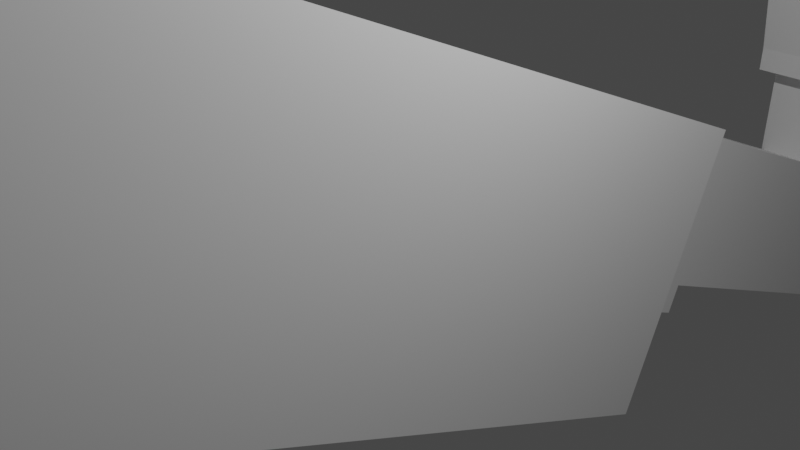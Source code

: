 # Source: ProjAustin.blend  (saved by Blender 2.93.20; exported with 4.5.12 LTS)
import bpy
from mathutils import Matrix  # noqa: F401  (used for matrix-valued properties, if any)

bpy.ops.wm.read_factory_settings(use_empty=True)
scene = bpy.context.scene
scene.name = 'Scene'

# ---- collections
col_collection = bpy.data.collections.new('Collection'); scene.collection.children.link(col_collection)

# ---- materials (node trees are filled in below, after node groups)
mat_material = bpy.data.materials.new('Material')
mat_material.alpha_threshold = 0.0
mat_material.use_transparent_shadow = False
mat_material.line_color = (0.0, 0.0, 0.0, 1.0)

# ---- material node trees
mat_material.use_nodes = True; mat_material.node_tree.nodes.clear()
_N = mat_material.node_tree.nodes; _L = mat_material.node_tree.links
n0 = _N.new('ShaderNodeOutputMaterial'); n0.name = 'Material Output'; n0.location = (300, 300)
n1 = _N.new('ShaderNodeBsdfPrincipled'); n1.name = 'Principled BSDF'; n1.location = (10, 300)
n1.distribution = 'GGX'
n1.subsurface_method = 'BURLEY'
n1.inputs[2].default_value = 0.4
n1.inputs[3].default_value = 1.45
n1.inputs[27].default_value = (0.0, 0.0, 0.0, 1.0)
n1.inputs[28].default_value = 1.0
_L.new(n1.outputs[0], n0.inputs[0])
n0.is_active_output = True

# ---- world
world_world = bpy.data.worlds.new('World'); scene.world = world_world
world_world.use_nodes = True; world_world.node_tree.nodes.clear()
_N = world_world.node_tree.nodes; _L = world_world.node_tree.links
n0 = _N.new('ShaderNodeOutputWorld'); n0.name = 'World Output'; n0.location = (300, 300)
n1 = _N.new('ShaderNodeBackground'); n1.name = 'Background'; n1.location = (10, 300)
n1.inputs[0].default_value = (0.05088, 0.05088, 0.05088, 1.0)
_L.new(n1.outputs[0], n0.inputs[0])
n0.is_active_output = True
world_world.color = (0.05088, 0.05088, 0.05088)
world_world.use_sun_shadow = False
world_world.sun_shadow_jitter_overblur = 0.0

# ---- cameras
cam_camera = bpy.data.cameras.new('Camera')
cam_camera.clip_end = 100.0
cam_camera.ortho_scale = 7.314

# ---- lights
light_light = bpy.data.lights.new('Light', 'POINT')
light_light.transmission_factor = 0.0
light_light.energy = 1000.0
light_light.shadow_soft_size = 0.1
light_light.shadow_maximum_resolution = 0.006
light_light.use_absolute_resolution = True

# ---- meshes
me_cube = bpy.data.meshes.new('Cube')
me_cube.from_pydata([(1.0, 1.0, 1.0), (1.0, 1.0, -1.0), (1.0, -1.0, 1.0), (1.0, -1.0, -1.0), (-1.0, 1.0, 1.0), (-1.0, 1.0, -1.0), (-1.0, -1.0, 1.0), (-1.0, -1.0, -1.0), (0.5337, 0.9926, -0.1643), (-0.5627, 0.9926, -0.1643), (0.5337, 0.9926, 0.9321), (-0.5627, 0.9926, 0.9321), (0.5337, 1.346, -0.1643), (-0.5627, 1.346, -0.1643), (0.5337, 1.346, 0.9321), (-0.5627, 1.346, 0.9321), (0.5337, 2.484, -0.1643), (-0.5627, 2.484, -0.1643), (0.5337, 2.484, 0.9321), (-0.5627, 2.484, 0.9321), (-1.0, -1.588, -1.0), (-1.0, -1.588, 1.0), (1.0, -1.588, 1.0), (1.0, -1.588, -1.0), (0.5337, 0.9926, -0.3772), (-0.5627, 0.9926, -0.3772), (0.5337, 1.346, -0.3772), (-0.5627, 1.346, -0.3772), (0.5337, 2.575, -0.1317), (-0.5627, 2.575, -0.1317), (0.5337, 2.392, 0.8994), (-0.5627, 2.392, 0.8994), (0.5337, 3.147, 0.2889), (-0.5627, 3.147, 0.2889), (0.5337, 2.964, 1.32), (-0.5627, 2.964, 1.32), (0.5337, 6.753, 2.94), (-0.5627, 6.753, 2.94), (0.5337, 6.57, 3.972), (-0.5627, 6.57, 3.972), (-0.5627, 2.262, 1.633), (0.5337, 2.262, 1.633), (-0.5627, 2.834, 2.054), (0.5337, 2.834, 2.054), (-0.5891, 6.443, 4.671), (0.5072, 6.448, 4.665), (-0.5627, 3.046, 1.124), (-0.5627, 3.171, 0.4153), (-0.5627, 5.525, 2.947), (-0.5627, 5.651, 2.238), (-0.9704, 3.046, 1.124), (-0.9704, 3.171, 0.4153), (-0.9704, 5.525, 2.947), (-0.9704, 5.651, 2.238), (0.5337, 3.074, 1.185), (0.5337, 3.207, 0.4327), (0.5337, 5.705, 3.12), (0.5337, 5.839, 2.368), (0.949, 3.074, 1.185), (0.949, 3.207, 0.4327), (0.949, 5.705, 3.12), (0.949, 5.839, 2.368), (0.3544, 6.723, 3.109), (-0.3835, 6.723, 3.109), (0.3544, 6.6, 3.803), (-0.3835, 6.6, 3.803), (0.3544, 7.519, 3.694), (-0.3835, 7.519, 3.694), (0.3544, 7.396, 4.388), (-0.3835, 7.396, 4.388), (0.3667, 6.55, 4.083), (0.3667, 6.459, 4.593), (-0.3957, 6.55, 4.083), (-0.3957, 6.459, 4.593), (0.4816, 7.667, 4.817), (0.4816, 7.549, 5.481), (-0.5107, 7.667, 4.817), (-0.5107, 7.549, 5.481), (0.4816, 7.833, 4.94), (0.4816, 7.715, 5.604), (-0.5107, 7.833, 4.94), (-0.5107, 7.715, 5.604), (0.4507, 7.829, 4.961), (0.4507, 7.719, 5.583), (-0.4797, 7.829, 4.961), (-0.4797, 7.719, 5.583), (0.3544, 7.593, 3.796), (-0.3835, 7.593, 3.796), (0.3544, 7.322, 4.286), (-0.3835, 7.322, 4.286), (0.3544, 8.072, 4.892), (-0.3835, 8.072, 4.892), (0.3544, 7.801, 5.383), (-0.3835, 7.801, 5.383), (0.4507, 8.713, 5.61), (0.4507, 8.602, 6.233), (-0.4797, 8.713, 5.61), (-0.4797, 8.602, 6.233), (0.3544, 8.25, 5.3), (-0.3835, 8.25, 5.3), (0.3544, 7.979, 5.79), (-0.3835, 7.979, 5.79), (0.4507, 9.093, 5.89), (0.4507, 8.983, 6.513), (-0.4797, 9.093, 5.89), (-0.4797, 8.983, 6.513), (0.2735, 9.09, 5.926), (0.2735, 9.021, 6.311), (-0.3025, 9.09, 5.926), (-0.3025, 9.021, 6.311), (0.2735, 9.185, 5.996), (0.2735, 9.117, 6.382), (-0.3025, 9.185, 5.996), (-0.3025, 9.117, 6.382), (0.1138, 9.186, 6.009), (0.1138, 9.156, 6.18), (-0.1428, 9.186, 6.009), (-0.1428, 9.156, 6.18), (-0.2601, 8.843, 5.712), (0.2311, 8.843, 5.712), (-0.2601, 9.044, 5.86), (0.2311, 9.044, 5.86), (-0.2601, 8.93, 5.221), (0.2311, 8.93, 5.221), (-0.2601, 9.131, 5.369), (0.2311, 9.131, 5.369), (-0.4797, 8.753, 5.399), (0.4507, 8.753, 5.399), (-0.2601, 8.883, 5.5), (0.2311, 8.883, 5.5), (-0.4797, 8.749, 5.613), (0.4507, 8.749, 5.613), (-0.4797, 8.716, 5.396), (0.4507, 8.716, 5.396), (-0.4797, 8.552, 5.735), (0.4507, 8.552, 5.735), (-0.4797, 8.519, 5.519), (0.4507, 8.519, 5.519), (-0.7109, 2.185, 1.576), (0.6819, 2.185, 1.576), (-0.7109, 2.911, 2.111), (0.6819, 2.911, 2.111), (-0.7109, 2.144, 1.803), (0.6819, 2.144, 1.803), (-0.7109, 2.871, 2.338), (0.6819, 2.871, 2.338), (-0.7109, 2.168, 1.697), (0.6819, 2.168, 1.697), (-0.7109, 2.847, 2.444), (0.6819, 2.847, 2.444), (-0.7109, 1.612, 3.79), (0.6819, 1.612, 3.79), (-0.7109, 2.292, 4.538), (0.6819, 2.292, 4.538), (-0.9489, 1.441, 3.868), (0.9198, 1.441, 3.868), (-0.9489, 2.353, 4.871), (0.9198, 2.353, 4.871), (-0.9489, 1.351, 4.208), (0.9198, 1.351, 4.208), (-0.9489, 2.263, 5.211), (0.9198, 2.263, 5.211), (-0.9489, 2.377, 4.909), (0.9198, 2.377, 4.909), (-0.9489, 2.239, 5.173), (0.9198, 2.239, 5.173), (-0.9489, 2.495, 5.164), (0.9198, 2.495, 5.164), (-0.9489, 2.357, 5.428), (0.9198, 2.357, 5.428), (0.5337, 4.767, 2.646), (-0.5627, 4.767, 2.646), (0.5337, 4.95, 1.615), (-0.5627, 4.95, 1.615), (0.5337, 4.637, 3.379), (-0.5627, 4.637, 3.379), (-0.5627, 4.285, 2.036), (-0.5627, 4.411, 1.327), (-0.9704, 4.285, 2.036), (-0.9704, 4.411, 1.327), (0.5337, 4.39, 2.153), (0.5337, 4.523, 1.4), (0.949, 4.39, 2.153), (0.949, 4.523, 1.4), (-0.1713, 3.397, 2.468), (-0.1753, 3.56, 2.588), (0.4341, 3.626, 2.636), (0.3115, 3.446, 2.504), (0.03965, 3.383, 2.458), (-0.1774, 3.355, 2.673), (-0.1816, 3.519, 2.789), (0.4277, 3.586, 2.834), (0.3053, 3.404, 2.706), (0.03357, 3.341, 2.663), (-0.1772, 3.351, 2.7), (-0.1819, 3.522, 2.764), (0.4273, 3.592, 2.788), (0.3054, 3.403, 2.718), (0.03384, 3.337, 2.694), (-0.1757, 3.336, 2.874), (-0.1804, 3.507, 2.938), (0.4287, 3.576, 2.962), (0.3069, 3.387, 2.892), (0.0353, 3.321, 2.868), (-0.175, 3.327, 2.965), (-0.1796, 3.498, 3.029), (0.4295, 3.568, 3.053), (0.3077, 3.379, 2.982), (0.03606, 3.313, 2.959), (-0.1749, 3.326, 2.979), (-0.1797, 3.499, 3.016), (0.4293, 3.569, 3.029), (0.3077, 3.379, 2.988), (0.03619, 3.312, 2.975), (-0.1735, 3.318, 3.149), (-0.1783, 3.49, 3.187), (0.4307, 3.56, 3.2), (0.3091, 3.37, 3.159), (0.03758, 3.303, 3.145), (-0.1733, 3.317, 3.165), (-0.1785, 3.491, 3.172), (0.4305, 3.561, 3.173), (0.3092, 3.369, 3.166), (0.03773, 3.303, 3.164), (-0.1722, 3.316, 3.307), (-0.1773, 3.489, 3.315), (0.4316, 3.56, 3.315), (0.3103, 3.368, 3.308), (0.03885, 3.301, 3.306), (-0.1721, 3.316, 3.319), (-0.1774, 3.489, 3.304), (0.4315, 3.56, 3.296), (0.3103, 3.368, 3.313), (0.03895, 3.301, 3.319), (-0.1712, 3.318, 3.438), (-0.1765, 3.492, 3.423), (0.4324, 3.562, 3.415), (0.3112, 3.371, 3.432), (0.03986, 3.304, 3.438), (-0.171, 3.319, 3.462), (-0.1767, 3.491, 3.401), (0.4321, 3.56, 3.374), (0.3113, 3.371, 3.442), (0.04007, 3.305, 3.466), (-0.1697, 3.335, 3.643), (-0.1754, 3.506, 3.582), (0.4334, 3.576, 3.555), (0.3126, 3.387, 3.623), (0.04137, 3.321, 3.647), (-0.1696, 3.338, 3.665), (-0.1755, 3.504, 3.562), (0.4331, 3.571, 3.518), (0.3127, 3.388, 3.632), (0.04155, 3.324, 3.673), (-0.1684, 3.364, 3.844), (-0.1743, 3.531, 3.741), (0.4343, 3.598, 3.698), (0.3139, 3.415, 3.812), (0.04276, 3.351, 3.852), (-0.1378, 3.407, 4.049), (-0.144, 3.565, 3.903), (0.4341, 3.591, 3.66), (0.3139, 3.416, 3.821), (0.04293, 3.355, 3.878), (-0.1367, 3.448, 4.231), (-0.1429, 3.606, 4.086), (0.4352, 3.632, 3.843), (0.3151, 3.457, 4.004), (0.04407, 3.396, 4.061), (-0.1669, 3.415, 4.073), (-0.1734, 3.562, 3.882), (0.435, 3.621, 3.803), (0.3151, 3.46, 4.014), (0.04423, 3.403, 4.088), (-0.1261, 3.427, 4.057), (-0.1316, 3.551, 3.896), (0.3805, 3.601, 3.83), (0.2796, 3.465, 4.007), (0.05161, 3.417, 4.07), (-0.1247, 3.51, 4.318), (-0.1301, 3.633, 4.158), (0.382, 3.683, 4.092), (0.2811, 3.547, 4.269), (0.05308, 3.499, 4.331), (-0.1021, 3.18, 2.309), (-0.3131, 3.194, 2.319), (-0.1079, 3.138, 2.52), (-0.3189, 3.151, 2.531), (-0.0522, 3.208, 2.646), (-0.2632, 3.222, 2.652), (-0.05073, 3.192, 2.82), (-0.2618, 3.206, 2.826), (0.03282, 3.348, 2.573), (-0.1782, 3.362, 2.579), (-0.05322, 3.219, 2.525), (-0.2642, 3.233, 2.531), (-0.04919, 3.532, 4.289), (-0.05275, 3.613, 4.184), (0.2812, 3.645, 4.141), (0.2154, 3.556, 4.257), (0.06671, 3.526, 4.297), (-0.04858, 3.567, 4.399), (-0.05213, 3.647, 4.294), (0.2818, 3.68, 4.251), (0.216, 3.591, 4.366), (0.06733, 3.56, 4.407), (-0.01236, 3.577, 4.384), (-0.015, 3.637, 4.307), (0.2334, 3.661, 4.274), (0.1845, 3.595, 4.36), (0.07387, 3.572, 4.391), (-0.01151, 3.624, 4.534), (-0.01416, 3.684, 4.456), (0.2343, 3.708, 4.424), (0.1853, 3.643, 4.51), (0.07472, 3.619, 4.54), (-0.7109, 3.162, 2.295), (0.6819, 3.162, 2.295), (-0.7109, 3.121, 2.522), (0.6819, 3.121, 2.522), (-0.647, 2.882, 2.346), (0.618, 2.882, 2.346), (-0.647, 3.11, 2.513), (0.618, 3.11, 2.513), (-0.3879, 2.929, 2.38), (0.3589, 2.929, 2.38), (-0.3879, 3.063, 2.479), (0.3589, 3.063, 2.479), (-0.3879, 2.636, 4.033), (0.3589, 2.636, 4.033), (-0.3879, 2.77, 4.131), (0.3589, 2.77, 4.131), (-0.3879, 2.782, 3.206), (-0.3879, 2.917, 3.305), (0.3589, 2.782, 3.206), (0.3589, 2.917, 3.305), (-0.3879, 2.709, 3.62), (0.3589, 2.709, 3.62), (0.3589, 2.843, 3.718), (-0.3879, 2.843, 3.718), (-0.3879, 2.672, 3.826), (0.3589, 2.672, 3.826), (0.3589, 2.807, 3.925), (-0.3879, 2.807, 3.925), (-0.3879, 2.597, 4.251), (0.3589, 2.597, 4.251), (-0.3879, 2.731, 4.35), (0.3589, 2.731, 4.35), (-0.3879, 4.066, 5.085), (0.3589, 4.066, 5.085), (-0.3879, 4.028, 5.304), (0.3589, 4.028, 5.304), (0.5337, 5.668, 3.309), (0.5337, 5.851, 2.278), (0.5389, 5.539, 4.047), (0.5337, 5.048, 2.637), (0.5337, 5.181, 1.884), (0.949, 5.048, 2.637), (0.949, 5.181, 1.884), (-0.5627, 5.668, 3.309), (-0.5627, 5.851, 2.278), (-0.5574, 5.534, 4.053), (-0.5627, 4.905, 2.492), (-0.5627, 5.031, 1.783), (-0.9704, 4.905, 2.492), (-0.9704, 5.031, 1.783), (-0.5627, 5.218, 2.977), (-0.5627, 5.401, 1.946), (-0.5415, 5.08, 3.743), (-0.5627, 4.595, 2.264), (-0.5627, 4.721, 1.555), (-0.9704, 4.595, 2.264), (-0.9704, 4.721, 1.555), (0.5337, 5.218, 2.977), (0.5337, 5.401, 1.946), (0.5548, 5.085, 3.738), (0.5337, 4.719, 2.395), (0.5337, 4.852, 1.642), (0.949, 4.719, 2.395), (0.949, 4.852, 1.642), (-0.5627, 4.89, 4.824), (-0.5627, 4.439, 4.492), (0.5337, 4.439, 4.492), (0.5337, 4.89, 4.824), (-0.3879, 4.316, 5.268), (0.3589, 4.316, 5.268), (-0.3879, 4.277, 5.487), (0.3589, 4.277, 5.487), (-0.3879, 4.386, 5.32), (0.3589, 4.386, 5.32), (-0.3879, 4.348, 5.539), (0.3589, 4.348, 5.539), (-0.3879, 4.464, 4.432), (0.3589, 4.464, 4.432), (-0.3879, 4.535, 4.484), (0.3589, 4.535, 4.484), (-1.343, 3.046, 1.124), (-1.343, 3.171, 0.4153), (-1.343, 4.285, 2.036), (-1.343, 4.411, 1.327), (-1.172, 4.595, 2.264), (-1.172, 4.285, 2.036), (-1.172, 4.721, 1.555), (-1.172, 4.411, 1.327), (-1.057, 4.905, 2.492), (-1.057, 5.031, 1.783), (-1.057, 4.595, 2.264), (-1.057, 4.721, 1.555), (1.148, 5.705, 3.12), (1.148, 5.839, 2.368), (1.148, 5.048, 2.637), (1.148, 5.181, 1.884), (1.1, 4.719, 2.395), (1.1, 5.048, 2.637), (1.1, 4.852, 1.642), (1.1, 5.181, 1.884), (1.002, 4.523, 1.4), (1.002, 4.39, 2.153), (1.002, 4.719, 2.395), (1.002, 4.852, 1.642), (-0.6938, 6.57, 3.972), (-0.6938, 6.753, 2.94), (-0.6938, 5.525, 2.947), (-0.6938, 5.651, 2.238), (-0.6688, 4.767, 2.646), (-0.6688, 2.964, 1.32), (-0.6688, 4.637, 3.379), (-0.6688, 2.834, 2.054), (-0.6027, 2.964, 1.32), (-0.6027, 2.392, 0.8994), (-0.6027, 2.834, 2.054), (-0.6027, 2.262, 1.633), (-0.6251, 5.218, 2.977), (-0.6251, 4.767, 2.646), (-0.6251, 5.087, 3.711), (-0.6251, 4.637, 3.379), (-1.002, 5.525, 2.947), (-1.002, 5.651, 2.238), (-1.002, 4.905, 2.492), (-1.002, 5.031, 1.783), (-0.6373, 6.44, 4.705), (-0.6373, 6.57, 3.972), (-0.6373, 5.668, 3.309), (-0.6373, 5.538, 4.042), (-0.5962, 5.668, 3.309), (-0.5962, 5.538, 4.042), (-0.5962, 5.218, 2.977), (-0.5962, 5.087, 3.711), (0.6111, 6.57, 3.972), (0.6111, 6.44, 4.705), (0.6111, 5.668, 3.309), (0.6111, 5.538, 4.042), (0.5704, 5.218, 2.977), (0.5704, 5.668, 3.309), (0.5704, 5.087, 3.711), (0.5704, 5.538, 4.042), (0.6494, 4.767, 2.646), (0.6494, 4.637, 3.379), (0.6494, 5.218, 2.977), (0.6494, 5.087, 3.711), (0.5772, 2.834, 2.054), (0.5772, 2.964, 1.32), (0.5772, 4.767, 2.646), (0.5772, 4.637, 3.379), (0.5824, 2.392, 0.8994), (0.5824, 2.964, 1.32), (0.5824, 2.262, 1.633), (0.5824, 2.834, 2.054), (0.05764, 9.187, 6.051), (0.05764, 9.17, 6.148), (-0.08667, 9.187, 6.051), (-0.08667, 9.17, 6.148), (0.05764, 9.224, 6.079), (0.05764, 9.207, 6.175), (-0.08667, 9.224, 6.079), (-0.08667, 9.207, 6.175), (0.4024, 3.599, 3.832), (0.3015, 3.463, 4.009), (0.4039, 3.682, 4.093), (0.303, 3.546, 4.271), (0.4162, 3.599, 3.833), (0.3154, 3.463, 4.01), (0.4177, 3.681, 4.094), (0.3168, 3.545, 4.272), (0.6952, 2.392, 0.8994), (0.6952, 2.964, 1.32), (0.6952, 2.262, 1.633), (0.6952, 2.834, 2.054), (-0.7587, 5.218, 2.977), (-0.7587, 4.767, 2.646), (-0.7587, 5.087, 3.711), (-0.7587, 4.637, 3.379), (-0.1205, 3.547, 3.92), (0.4576, 3.573, 3.677), (-0.1193, 3.588, 4.102), (0.4588, 3.614, 3.859), (-0.1408, 3.563, 3.905), (0.4373, 3.589, 3.662), (-0.1397, 3.603, 4.088), (0.4384, 3.629, 3.845), (-0.1621, 8.97, 5.251), (0.1331, 8.97, 5.251), (-0.1621, 9.091, 5.34), (0.1331, 9.091, 5.34), (-0.1621, 8.984, 5.175), (0.1331, 8.984, 5.175), (-0.1621, 9.104, 5.264), (0.1331, 9.104, 5.264), (-0.08233, 9.005, 5.317), (-0.08233, 9.038, 5.342), (-0.1621, 8.894, 5.109), (0.1331, 8.894, 5.109), (0.5337, 5.42, 1.84), (0.5337, 5.87, 2.172), (-0.5627, 5.87, 2.172), (-0.5627, 5.42, 1.84), (0.5337, 6.761, 2.897), (-0.5627, 6.761, 2.897), (0.5337, 5.859, 2.234), (-0.5627, 5.859, 2.234), (-0.5627, 5.414, 1.869), (-0.5627, 4.964, 1.538), (0.5337, 4.964, 1.538), (0.5337, 5.414, 1.869), (0.5337, 5.429, 1.785), (0.5337, 5.88, 2.117), (-0.5627, 5.88, 2.117), (-0.5627, 5.429, 1.785), (0.5337, 6.763, 2.885), (-0.5627, 6.763, 2.885), (0.5337, 5.861, 2.222), (-0.5627, 5.861, 2.222), (0.5337, 3.151, 0.265), (-0.5627, 3.151, 0.265), (-0.5627, 4.954, 1.591), (0.5337, 4.954, 1.591), (0.5337, 2.577, -0.1406), (-0.5627, 2.577, -0.1406), (0.5337, 3.149, 0.28), (-0.5627, 3.149, 0.28), (0.5337, 6.77, 2.842), (-0.5627, 6.77, 2.842), (0.5337, 5.869, 2.179), (-0.5627, 5.869, 2.179), (-0.2601, 9.042, 5.858), (0.2311, 9.042, 5.858), (-0.2601, 9.129, 5.368), (0.2311, 9.129, 5.368), (-0.2465, 8.987, 5.263), (-0.08233, 8.987, 5.263), (-0.2465, 9.073, 5.326), (-0.08233, 9.073, 5.326), (-0.2465, 9.002, 5.178), (-0.08233, 9.002, 5.178), (-0.2465, 9.088, 5.242), (-0.08233, 9.088, 5.242), (-0.2465, 8.896, 5.196), (-0.08233, 8.896, 5.196), (-0.2465, 8.911, 5.111), (-0.08233, 8.911, 5.111), (-0.2601, 8.846, 5.714), (0.2311, 8.846, 5.714), (-0.2601, 8.933, 5.223), (0.2311, 8.933, 5.223), (-0.08233, 9.044, 5.309), (-0.08233, 9.01, 5.284), (0.1744, 9.038, 5.342), (0.1744, 9.005, 5.317), (0.1744, 9.044, 5.309), (0.1744, 9.01, 5.284), (0.1225, 9.033, 5.3), (0.1225, 9.022, 5.293), (0.1725, 9.033, 5.3), (0.1725, 9.022, 5.293), (0.1225, 9.038, 5.269), (0.1225, 9.028, 5.261), (0.1725, 9.038, 5.269), (0.1725, 9.028, 5.261), (0.1725, 8.984, 5.265), (0.1225, 8.984, 5.265), (0.1725, 8.99, 5.233), (0.1225, 8.99, 5.233), (0.2306, 9.028, 5.261), (0.2306, 9.022, 5.293), (0.2306, 8.99, 5.233), (0.2306, 8.984, 5.265), (0.2327, 9.033, 5.3), (0.2327, 9.022, 5.293), (0.2327, 9.038, 5.269), (0.2327, 9.028, 5.261), (0.1725, 9.068, 5.291), (0.1725, 9.062, 5.322), (0.2327, 9.068, 5.291), (0.2327, 9.062, 5.322), (0.1225, 9.062, 5.322), (0.1725, 9.062, 5.322), (0.1225, 9.068, 5.291), (0.1725, 9.068, 5.291), (0.1225, 9.049, 5.223), (0.1225, 9.039, 5.215), (0.1725, 9.049, 5.223), (0.1725, 9.039, 5.215), (0.1725, 9.001, 5.187), (0.1225, 9.001, 5.187), (0.2306, 9.039, 5.215), (0.2306, 9.001, 5.187), (0.2327, 9.049, 5.223), (0.2327, 9.039, 5.215), (0.1725, 9.079, 5.244), (0.2327, 9.079, 5.244), (0.1225, 9.073, 5.276), (0.1725, 9.073, 5.276), (0.1225, 9.079, 5.244), (0.1725, 9.079, 5.244), (-0.08233, 9.073, 5.326), (-0.08233, 9.088, 5.242), (-0.2465, 9.136, 5.372), (-0.08233, 9.136, 5.372), (-0.2465, 9.151, 5.288), (-0.08233, 9.151, 5.288)], [(281, 282), (283, 300), (296, 279), (281, 298), (299, 282), (297, 280), (306, 301), (481, 483), (482, 480), (124, 502), (125, 503)], [(0, 4, 6, 2), (7, 3, 23, 20), (7, 6, 4, 5), (5, 1, 3, 7), (1, 0, 2, 3), (0, 1, 8, 10), (11, 10, 14, 15), (5, 4, 11, 9), (1, 5, 9, 8), (4, 0, 10, 11), (13, 15, 19, 17), (10, 8, 12, 14), (9, 11, 15, 13), (12, 8, 24, 26), (17, 19, 31, 29), (12, 13, 17, 16), (15, 14, 18, 19), (14, 12, 16, 18), (23, 22, 21, 20), (2, 6, 21, 22), (3, 2, 22, 23), (6, 7, 20, 21), (24, 25, 27, 26), (13, 12, 26, 27), (9, 13, 27, 25), (8, 9, 25, 24), (33, 32, 538, 539), (16, 17, 29, 28), (19, 18, 30, 31), (18, 16, 28, 30), (31, 30, 41, 40), (45, 354, 451, 449), (30, 28, 32, 34), (29, 31, 35, 33), (37, 39, 65, 63), (353, 36, 57, 356), (39, 37, 421, 420), (353, 360, 519, 518), (361, 354, 45, 44), (42, 40, 138, 140), (30, 34, 465, 464), (175, 171, 424, 426), (45, 38, 70, 71), (40, 42, 430, 431), (362, 48, 52, 364), (173, 33, 47, 177), (33, 35, 46, 47), (359, 39, 48, 362), (364, 52, 436, 438), (47, 46, 50, 51), (177, 47, 51, 179), (48, 49, 53, 52), (356, 57, 61, 358), (34, 32, 55, 54), (170, 34, 54, 180), (36, 38, 56, 57), (60, 357, 410, 408), (57, 56, 60, 61), (180, 54, 58, 182), (54, 55, 59, 58), (65, 64, 68, 69), (36, 37, 63, 62), (39, 38, 64, 65), (38, 36, 62, 64), (68, 66, 86, 88), (64, 62, 66, 68), (63, 65, 69, 67), (62, 63, 67, 66), (73, 71, 75, 77), (38, 39, 72, 70), (44, 45, 71, 73), (39, 44, 73, 72), (76, 77, 81, 80), (71, 70, 74, 75), (72, 73, 77, 76), (70, 72, 76, 74), (81, 79, 83, 85), (74, 76, 80, 78), (77, 75, 79, 81), (75, 74, 78, 79), (85, 83, 95, 97), (79, 78, 82, 83), (80, 81, 85, 84), (78, 80, 84, 82), (89, 88, 92, 93), (67, 69, 89, 87), (66, 67, 87, 86), (69, 68, 88, 89), (91, 93, 101, 99), (88, 86, 90, 92), (87, 89, 93, 91), (86, 87, 91, 90), (95, 94, 102, 103), (83, 82, 94, 95), (84, 85, 97, 96), (82, 84, 96, 94), (99, 101, 100, 98), (90, 91, 99, 98), (93, 92, 100, 101), (92, 90, 98, 100), (105, 103, 107, 109), (96, 97, 105, 104), (102, 94, 119, 121), (97, 95, 103, 105), (108, 109, 113, 112), (103, 102, 106, 107), (104, 105, 109, 108), (102, 104, 108, 106), (110, 112, 116, 114), (106, 108, 112, 110), (109, 107, 111, 113), (107, 106, 110, 111), (113, 111, 115, 117), (111, 110, 114, 115), (112, 113, 117, 116), (116, 117, 471, 470), (115, 114, 468, 469), (117, 115, 469, 471), (114, 116, 470, 468), (121, 119, 123, 125), (96, 118, 128, 126), (96, 104, 120, 118), (104, 102, 121, 120), (119, 118, 544, 545), (118, 120, 124, 122), (120, 121, 125, 124), (127, 126, 128, 129), (119, 94, 127, 129), (96, 126, 132, 130), (118, 119, 129, 128), (130, 132, 136, 134), (94, 96, 130, 131), (127, 94, 131, 133), (126, 127, 133, 132), (135, 134, 136, 137), (131, 130, 134, 135), (133, 131, 135, 137), (132, 133, 137, 136), (140, 138, 142, 144), (43, 42, 140, 141), (41, 43, 141, 139), (40, 41, 139, 138), (143, 145, 149, 147), (141, 140, 316, 317), (139, 141, 145, 143), (138, 139, 143, 142), (148, 146, 150, 152), (142, 143, 147, 146), (144, 142, 146, 148), (145, 144, 148, 149), (153, 152, 156, 157), (149, 148, 152, 153), (147, 149, 153, 151), (146, 147, 151, 150), (155, 157, 161, 159), (151, 153, 157, 155), (150, 151, 155, 154), (152, 150, 154, 156), (158, 159, 161, 160), (154, 155, 159, 158), (156, 154, 158, 160), (156, 160, 164, 162), (165, 163, 167, 169), (160, 161, 165, 164), (157, 156, 162, 163), (161, 157, 163, 165), (167, 166, 168, 169), (163, 162, 166, 167), (162, 164, 168, 166), (164, 165, 169, 168), (376, 180, 182, 378), (58, 59, 183, 182), (373, 170, 180, 376), (55, 181, 183, 59), (370, 177, 179, 372), (179, 51, 397, 399), (35, 171, 176, 46), (367, 173, 177, 370), (46, 176, 178, 50), (366, 171, 433, 432), (42, 185, 186, 43, 174, 175), (32, 33, 533, 532), (32, 172, 181, 55), (174, 43, 460, 463), (43, 186, 187, 188, 184, 185, 42), (184, 188, 284, 285), (191, 190, 195, 196), (187, 186, 191, 192), (185, 184, 189, 190), (188, 187, 192, 193), (186, 185, 190, 191), (197, 196, 201, 202), (189, 193, 198, 194), (192, 191, 196, 197), (190, 189, 194, 195), (193, 192, 197, 198), (203, 202, 207, 208), (195, 194, 199, 200), (198, 197, 202, 203), (196, 195, 200, 201), (203, 199, 291, 290), (204, 208, 213, 209), (201, 200, 205, 206), (199, 203, 208, 204), (202, 201, 206, 207), (200, 199, 204, 205), (213, 212, 217, 218), (207, 206, 211, 212), (205, 204, 209, 210), (208, 207, 212, 213), (206, 205, 210, 211), (214, 218, 223, 219), (211, 210, 215, 216), (209, 213, 218, 214), (212, 211, 216, 217), (210, 209, 214, 215), (223, 222, 227, 228), (217, 216, 221, 222), (215, 214, 219, 220), (218, 217, 222, 223), (216, 215, 220, 221), (224, 228, 233, 229), (221, 220, 225, 226), (219, 223, 228, 224), (222, 221, 226, 227), (220, 219, 224, 225), (233, 232, 237, 238), (227, 226, 231, 232), (225, 224, 229, 230), (228, 227, 232, 233), (226, 225, 230, 231), (234, 238, 243, 239), (231, 230, 235, 236), (229, 233, 238, 234), (232, 231, 236, 237), (230, 229, 234, 235), (240, 239, 244, 245), (237, 236, 241, 242), (235, 234, 239, 240), (238, 237, 242, 243), (236, 235, 240, 241), (246, 245, 250, 251), (243, 242, 247, 248), (241, 240, 245, 246), (239, 243, 248, 244), (242, 241, 246, 247), (252, 251, 256, 257), (244, 248, 253, 249), (247, 246, 251, 252), (245, 244, 249, 250), (248, 247, 252, 253), (258, 257, 262, 263), (250, 249, 254, 255), (253, 252, 257, 258), (251, 250, 255, 256), (249, 253, 258, 254), (259, 263, 268, 264), (256, 255, 260, 261), (254, 258, 263, 259), (257, 256, 261, 262), (255, 254, 259, 260), (268, 267, 272, 273), (262, 261, 266, 267), (260, 259, 264, 265), (263, 262, 267, 268), (261, 260, 492, 493), (269, 273, 278, 274), (266, 265, 270, 271), (264, 268, 273, 269), (267, 266, 271, 272), (265, 264, 269, 270), (278, 277, 282, 283), (272, 271, 276, 277), (270, 269, 274, 275), (273, 272, 277, 278), (271, 270, 275, 276), (276, 275, 280, 281), (274, 278, 283, 279), (282, 277, 477, 479), (275, 274, 279, 280), (285, 284, 286, 287), (189, 184, 285, 287), (193, 189, 287, 286), (188, 193, 286, 284), (289, 288, 290, 291), (198, 203, 290, 288), (199, 194, 289, 291), (198, 288, 294, 292), (293, 292, 294, 295), (288, 289, 295, 294), (289, 194, 293, 295), (194, 198, 292, 293), (317, 316, 318, 319), (140, 144, 318, 316), (145, 319, 323, 321), (145, 141, 317, 319), (321, 323, 327, 325), (319, 318, 322, 323), (144, 145, 321, 320), (318, 144, 320, 322), (343, 340, 328, 330), (323, 322, 326, 327), (322, 320, 324, 326), (320, 321, 325, 324), (329, 331, 347, 345), (340, 341, 329, 328), (341, 342, 331, 329), (342, 343, 330, 331), (327, 326, 333, 335), (325, 327, 335, 334), (324, 325, 334, 332), (326, 324, 332, 333), (335, 333, 339, 338), (334, 335, 338, 337), (332, 334, 337, 336), (333, 332, 336, 339), (338, 339, 343, 342), (337, 338, 342, 341), (336, 337, 341, 340), (339, 336, 340, 343), (344, 345, 347, 346), (330, 346, 350, 348), (330, 328, 344, 346), (328, 329, 345, 344), (351, 349, 385, 387), (347, 331, 349, 351), (331, 330, 348, 349), (346, 347, 351, 350), (359, 361, 443, 442), (37, 360, 363, 49), (49, 363, 365, 53), (38, 352, 355, 56), (56, 355, 357, 60), (357, 378, 412, 413), (377, 356, 358, 379), (365, 372, 407, 405), (366, 359, 362, 369), (369, 362, 364, 371), (368, 375, 354, 361), (367, 360, 514, 515), (374, 353, 356, 377), (354, 375, 454, 455), (375, 174, 457, 459), (172, 374, 377, 181), (374, 172, 522, 523), (375, 368, 380, 383), (176, 369, 371, 178), (171, 366, 369, 176), (178, 371, 400, 401), (181, 377, 379, 183), (183, 379, 419, 416), (361, 359, 444, 445), (360, 367, 370, 363), (363, 370, 372, 365), (352, 373, 376, 355), (355, 376, 378, 357), (381, 382, 383, 380), (175, 174, 382, 381), (174, 375, 383, 382), (368, 175, 381, 380), (384, 386, 390, 388), (349, 348, 384, 385), (348, 350, 386, 384), (350, 351, 387, 386), (389, 388, 390, 391), (386, 387, 391, 390), (387, 385, 389, 391), (388, 389, 395, 394), (393, 392, 394, 395), (389, 385, 393, 395), (384, 388, 394, 392), (385, 384, 392, 393), (397, 396, 398, 399), (178, 179, 399, 398), (50, 178, 398, 396), (51, 50, 396, 397), (403, 401, 400, 402), (179, 178, 401, 403), (371, 372, 402, 400), (372, 179, 403, 402), (407, 406, 404, 405), (364, 365, 405, 404), (372, 371, 406, 407), (371, 364, 404, 406), (410, 411, 409, 408), (357, 358, 411, 410), (358, 61, 409, 411), (61, 60, 408, 409), (412, 414, 415, 413), (358, 357, 413, 415), (379, 358, 415, 414), (378, 379, 414, 412), (417, 416, 419, 418), (182, 183, 416, 417), (379, 378, 418, 419), (378, 182, 417, 418), (420, 421, 423, 422), (37, 49, 423, 421), (48, 39, 420, 422), (49, 48, 422, 423), (424, 425, 427, 426), (35, 42, 427, 425), (171, 35, 425, 424), (42, 175, 426, 427), (428, 429, 431, 430), (42, 35, 428, 430), (35, 31, 429, 428), (31, 40, 431, 429), (433, 435, 491, 489), (171, 175, 435, 433), (175, 368, 434, 435), (368, 366, 432, 434), (439, 438, 436, 437), (365, 364, 438, 439), (52, 53, 437, 436), (53, 365, 439, 437), (441, 442, 443, 440), (44, 39, 441, 440), (361, 44, 440, 443), (39, 359, 442, 441), (444, 446, 447, 445), (368, 361, 445, 447), (359, 366, 446, 444), (366, 368, 447, 446), (450, 448, 449, 451), (38, 45, 449, 448), (352, 38, 448, 450), (354, 352, 450, 451), (452, 453, 455, 454), (373, 352, 453, 452), (375, 373, 452, 454), (352, 354, 455, 453), (456, 458, 459, 457), (170, 373, 458, 456), (373, 375, 459, 458), (174, 170, 456, 457), (461, 462, 463, 460), (34, 170, 462, 461), (170, 174, 463, 462), (43, 34, 461, 460), (465, 467, 487, 485), (41, 30, 464, 466), (43, 41, 466, 467), (34, 43, 467, 465), (471, 469, 473, 475), (472, 474, 475, 473), (469, 468, 472, 473), (470, 471, 475, 474), (468, 470, 474, 472), (277, 276, 476, 477), (276, 281, 478, 476), (477, 476, 480, 481), (484, 485, 487, 486), (464, 465, 485, 484), (466, 464, 484, 486), (467, 466, 486, 487), (488, 489, 491, 490), (432, 433, 489, 488), (434, 432, 488, 490), (435, 434, 490, 491), (492, 494, 498, 496), (260, 265, 494, 492), (266, 261, 493, 495), (265, 266, 495, 494), (497, 496, 498, 499), (494, 495, 499, 498), (495, 493, 497, 499), (493, 492, 496, 497), (123, 122, 500, 501), (512, 515, 527, 524), (360, 353, 513, 514), (353, 374, 512, 513), (374, 367, 515, 512), (519, 517, 529, 531), (36, 353, 518, 516), (360, 37, 517, 519), (37, 36, 516, 517), (522, 521, 520, 523), (173, 367, 520, 521), (172, 173, 521, 522), (367, 374, 523, 520), (524, 527, 526, 525), (514, 513, 525, 526), (515, 514, 526, 527), (513, 512, 524, 525), (531, 529, 541, 543), (517, 516, 528, 529), (518, 519, 531, 530), (516, 518, 530, 528), (532, 533, 534, 535), (172, 32, 532, 535), (173, 172, 535, 534), (33, 173, 534, 533), (536, 537, 539, 538), (32, 28, 536, 538), (28, 29, 537, 536), (29, 33, 539, 537), (542, 543, 541, 540), (529, 528, 540, 541), (530, 531, 543, 542), (528, 530, 542, 540), (544, 546, 562, 560), (118, 122, 546, 544), (123, 119, 545, 547), (547, 546, 550, 551), (550, 548, 552, 554), (546, 122, 548, 550), (122, 123, 549, 548), (123, 547, 551, 549), (552, 553, 555, 554), (548, 549, 557, 556), (551, 555, 564, 509), (554, 555, 619, 618), (556, 557, 559, 558), (549, 553, 559, 557), (552, 548, 556, 558), (553, 552, 558, 559), (561, 560, 562, 563), (546, 547, 563, 562), (547, 545, 561, 563), (545, 544, 560, 561), (508, 509, 566, 567), (555, 553, 565, 564), (549, 551, 509, 508), (553, 549, 508, 565), (567, 566, 568, 569), (565, 508, 567, 569), (509, 564, 568, 566), (568, 564, 570, 572), (572, 570, 594, 595), (569, 568, 572, 573), (565, 569, 573, 571), (564, 565, 571, 570), (590, 576, 600, 608), (577, 573, 587, 589), (573, 577, 582, 583), (570, 571, 575, 574), (579, 578, 580, 581), (580, 584, 605, 602), (575, 571, 579, 581), (571, 573, 578, 579), (583, 582, 584, 585), (578, 573, 583, 585), (588, 592, 609, 606), (580, 578, 585, 584), (587, 586, 588, 589), (573, 572, 586, 587), (588, 586, 593, 592), (574, 575, 599, 598), (591, 590, 592, 593), (577, 589, 607, 601), (572, 576, 590, 591), (586, 572, 591, 593), (575, 581, 603, 599), (570, 574, 596, 594), (576, 572, 595, 597), (597, 595, 611, 613), (598, 599, 601, 600), (601, 599, 603, 602), (601, 602, 605, 604), (600, 601, 607, 606), (600, 606, 609, 608), (611, 610, 612, 613), (598, 600, 613, 612), (596, 574, 598, 612), (581, 580, 602, 603), (576, 597, 613, 600), (589, 588, 606, 607), (595, 594, 610, 611), (584, 582, 604, 605), (594, 596, 612, 610), (582, 577, 601, 604), (592, 590, 608, 609), (551, 555, 615, 614), (617, 616, 618, 619), (551, 550, 616, 617), (555, 551, 617, 619), (550, 554, 618, 616)])
_uv = me_cube.uv_layers.new(name='UVMap')
_uv.uv.foreach_set('vector', [0.625, 0.5, 0.875, 0.5, 0.875, 0.75, 0.625, 0.75, 0.125, 0.75, 0.375, 0.75, 0.375, 0.75, 0.125, 0.75, 0.375, 0.0, 0.625, 0.0, 0.625, 0.25, 0.375, 0.25, 0.125, 0.5, 0.375, 0.5, 0.375, 0.75, 0.125, 0.75, 0.375, 0.5, 0.625, 0.5, 0.625, 0.75, 0.375, 0.75, 0.625, 0.5, 0.375, 0.5, 0.375, 0.5, 0.625, 0.5, 0.875, 0.5, 0.625, 0.5, 0.625, 0.5, 0.875, 0.5, 0.375, 0.25, 0.625, 0.25, 0.625, 0.25, 0.375, 0.25, 0.375, 0.5, 0.125, 0.5, 0.125, 0.5, 0.375, 0.5, 0.875, 0.5, 0.625, 0.5, 0.625, 0.5, 0.875, 0.5, 0.375, 0.25, 0.625, 0.25, 0.625, 0.25, 0.375, 0.25, 0.625, 0.5, 0.375, 0.5, 0.375, 0.5, 0.625, 0.5, 0.375, 0.25, 0.625, 0.25, 0.625, 0.25, 0.375, 0.25, 0.375, 0.5, 0.375, 0.5, 0.375, 0.5, 0.375, 0.5, 0.375, 0.25, 0.625, 0.25, 0.625, 0.25, 0.375, 0.25, 0.375, 0.5, 0.125, 0.5, 0.125, 0.5, 0.375, 0.5, 0.875, 0.5, 0.625, 0.5, 0.625, 0.5, 0.875, 0.5, 0.625, 0.5, 0.375, 0.5, 0.375, 0.5, 0.625, 0.5, 0.375, 0.75, 0.625, 0.75, 0.625, 1.0, 0.375, 1.0, 0.625, 0.75, 0.875, 0.75, 0.875, 0.75, 0.625, 0.75, 0.375, 0.75, 0.625, 0.75, 0.625, 0.75, 0.375, 0.75, 0.625, 0.0, 0.375, 0.0, 0.375, 0.0, 0.625, 0.0, 0.375, 0.5, 0.125, 0.5, 0.125, 0.5, 0.375, 0.5, 0.125, 0.5, 0.375, 0.5, 0.375, 0.5, 0.125, 0.5, 0.375, 0.25, 0.375, 0.25, 0.375, 0.25, 0.375, 0.25, 0.375, 0.5, 0.125, 0.5, 0.125, 0.5, 0.375, 0.5, 0.125, 0.5, 0.375, 0.5, 0.375, 0.5, 0.125, 0.5, 0.375, 0.5, 0.125, 0.5, 0.125, 0.5, 0.375, 0.5, 0.875, 0.5, 0.625, 0.5, 0.625, 0.5, 0.875, 0.5, 0.625, 0.5, 0.375, 0.5, 0.375, 0.5, 0.625, 0.5, 0.875, 0.5, 0.625, 0.5, 0.625, 0.5, 0.875, 0.5, 0.625, 0.5, 0.625, 0.5, 0.625, 0.5, 0.625, 0.5, 0.625, 0.5, 0.375, 0.5, 0.375, 0.5, 0.625, 0.5, 0.375, 0.25, 0.625, 0.25, 0.625, 0.25, 0.375, 0.25, 0.375, 0.25, 0.625, 0.25, 0.625, 0.25, 0.375, 0.25, 0.375, 0.5, 0.375, 0.5, 0.375, 0.5, 0.375, 0.5, 0.625, 0.25, 0.375, 0.25, 0.375, 0.25, 0.625, 0.25, 0.375, 0.5, 0.125, 0.5, 0.125, 0.5, 0.375, 0.5, 0.875, 0.5, 0.625, 0.5, 0.625, 0.5, 0.875, 0.5, 0.625, 0.25, 0.625, 0.25, 0.625, 0.25, 0.625, 0.25, 0.625, 0.5, 0.625, 0.5, 0.625, 0.5, 0.625, 0.5, 0.625, 0.25, 0.625, 0.25, 0.625, 0.25, 0.625, 0.25, 0.625, 0.5, 0.625, 0.5, 0.625, 0.5, 0.625, 0.5, 0.625, 0.25, 0.625, 0.25, 0.625, 0.25, 0.625, 0.25, 0.625, 0.25, 0.625, 0.25, 0.625, 0.25, 0.625, 0.25, 0.125, 0.5, 0.125, 0.5, 0.125, 0.5, 0.125, 0.5, 0.375, 0.25, 0.625, 0.25, 0.625, 0.25, 0.375, 0.25, 0.625, 0.25, 0.625, 0.25, 0.625, 0.25, 0.625, 0.25, 0.625, 0.25, 0.625, 0.25, 0.625, 0.25, 0.625, 0.25, 0.375, 0.25, 0.625, 0.25, 0.625, 0.25, 0.375, 0.25, 0.125, 0.5, 0.125, 0.5, 0.125, 0.5, 0.125, 0.5, 0.625, 0.25, 0.375, 0.25, 0.375, 0.25, 0.625, 0.25, 0.375, 0.5, 0.375, 0.5, 0.375, 0.5, 0.375, 0.5, 0.625, 0.5, 0.375, 0.5, 0.375, 0.5, 0.625, 0.5, 0.625, 0.5, 0.625, 0.5, 0.625, 0.5, 0.625, 0.5, 0.375, 0.5, 0.625, 0.5, 0.625, 0.5, 0.375, 0.5, 0.625, 0.5, 0.625, 0.5, 0.625, 0.5, 0.625, 0.5, 0.375, 0.5, 0.625, 0.5, 0.625, 0.5, 0.375, 0.5, 0.625, 0.5, 0.625, 0.5, 0.625, 0.5, 0.625, 0.5, 0.625, 0.5, 0.375, 0.5, 0.375, 0.5, 0.625, 0.5, 0.625, 0.25, 0.625, 0.5, 0.625, 0.5, 0.625, 0.25, 0.375, 0.5, 0.125, 0.5, 0.125, 0.5, 0.375, 0.5, 0.625, 0.25, 0.625, 0.5, 0.625, 0.5, 0.625, 0.25, 0.625, 0.5, 0.375, 0.5, 0.375, 0.5, 0.625, 0.5, 0.625, 0.5, 0.375, 0.5, 0.375, 0.5, 0.625, 0.5, 0.625, 0.5, 0.375, 0.5, 0.375, 0.5, 0.625, 0.5, 0.375, 0.25, 0.625, 0.25, 0.625, 0.25, 0.375, 0.25, 0.375, 0.5, 0.125, 0.5, 0.125, 0.5, 0.375, 0.5, 0.875, 0.5, 0.625, 0.5, 0.625, 0.5, 0.875, 0.5, 0.625, 0.5, 0.625, 0.25, 0.625, 0.25, 0.625, 0.5, 0.875, 0.5, 0.625, 0.5, 0.625, 0.5, 0.875, 0.5, 0.625, 0.25, 0.625, 0.25, 0.625, 0.25, 0.625, 0.25, 0.625, 0.25, 0.625, 0.25, 0.625, 0.25, 0.625, 0.25, 0.625, 0.5, 0.625, 0.5, 0.625, 0.5, 0.625, 0.5, 0.625, 0.25, 0.625, 0.25, 0.625, 0.25, 0.625, 0.25, 0.625, 0.5, 0.625, 0.25, 0.625, 0.25, 0.625, 0.5, 0.875, 0.5, 0.625, 0.5, 0.625, 0.5, 0.875, 0.5, 0.625, 0.5, 0.625, 0.25, 0.625, 0.25, 0.625, 0.5, 0.875, 0.5, 0.625, 0.5, 0.625, 0.5, 0.875, 0.5, 0.625, 0.5, 0.625, 0.5, 0.625, 0.5, 0.625, 0.5, 0.875, 0.5, 0.625, 0.5, 0.625, 0.5, 0.875, 0.5, 0.625, 0.5, 0.625, 0.5, 0.625, 0.5, 0.625, 0.5, 0.625, 0.25, 0.625, 0.25, 0.625, 0.25, 0.625, 0.25, 0.625, 0.5, 0.625, 0.25, 0.625, 0.25, 0.625, 0.5, 0.625, 0.25, 0.625, 0.5, 0.625, 0.5, 0.625, 0.25, 0.375, 0.25, 0.625, 0.25, 0.625, 0.25, 0.375, 0.25, 0.375, 0.5, 0.125, 0.5, 0.125, 0.5, 0.375, 0.5, 0.625, 0.25, 0.625, 0.5, 0.625, 0.5, 0.625, 0.25, 0.375, 0.25, 0.625, 0.25, 0.625, 0.25, 0.375, 0.25, 0.625, 0.5, 0.375, 0.5, 0.375, 0.5, 0.625, 0.5, 0.375, 0.25, 0.625, 0.25, 0.625, 0.25, 0.375, 0.25, 0.375, 0.5, 0.125, 0.5, 0.125, 0.5, 0.375, 0.5, 0.625, 0.5, 0.625, 0.5, 0.625, 0.5, 0.625, 0.5, 0.625, 0.5, 0.625, 0.5, 0.625, 0.5, 0.625, 0.5, 0.625, 0.25, 0.625, 0.25, 0.625, 0.25, 0.625, 0.25, 0.625, 0.5, 0.625, 0.25, 0.625, 0.25, 0.625, 0.5, 0.375, 0.25, 0.625, 0.25, 0.625, 0.5, 0.375, 0.5, 0.375, 0.5, 0.125, 0.5, 0.125, 0.5, 0.375, 0.5, 0.625, 0.25, 0.625, 0.5, 0.625, 0.5, 0.625, 0.25, 0.625, 0.5, 0.375, 0.5, 0.375, 0.5, 0.625, 0.5, 0.875, 0.5, 0.625, 0.5, 0.625, 0.5, 0.875, 0.5, 0.625, 0.25, 0.625, 0.25, 0.625, 0.25, 0.625, 0.25, 0.625, 0.5, 0.625, 0.5, 0.625, 0.5, 0.625, 0.5, 0.875, 0.5, 0.625, 0.5, 0.625, 0.5, 0.875, 0.5, 0.625, 0.25, 0.625, 0.25, 0.625, 0.25, 0.625, 0.25, 0.625, 0.5, 0.625, 0.5, 0.625, 0.5, 0.625, 0.5, 0.625, 0.25, 0.625, 0.25, 0.625, 0.25, 0.625, 0.25, 0.625, 0.5, 0.625, 0.25, 0.625, 0.25, 0.625, 0.5, 0.625, 0.5, 0.625, 0.25, 0.625, 0.25, 0.625, 0.5, 0.625, 0.5, 0.625, 0.25, 0.625, 0.25, 0.625, 0.5, 0.875, 0.5, 0.625, 0.5, 0.625, 0.5, 0.875, 0.5, 0.625, 0.5, 0.625, 0.5, 0.625, 0.5, 0.625, 0.5, 0.875, 0.5, 0.625, 0.5, 0.625, 0.5, 0.875, 0.5, 0.625, 0.5, 0.625, 0.5, 0.625, 0.5, 0.625, 0.5, 0.625, 0.25, 0.625, 0.25, 0.625, 0.25, 0.625, 0.25, 0.625, 0.25, 0.625, 0.25, 0.625, 0.25, 0.625, 0.25, 0.625, 0.5, 0.625, 0.5, 0.625, 0.5, 0.625, 0.5, 0.875, 0.5, 0.625, 0.5, 0.625, 0.5, 0.875, 0.5, 0.625, 0.5, 0.625, 0.25, 0.625, 0.25, 0.625, 0.5, 0.625, 0.5, 0.625, 0.5, 0.625, 0.5, 0.625, 0.5, 0.625, 0.25, 0.625, 0.25, 0.625, 0.25, 0.625, 0.25, 0.625, 0.25, 0.625, 0.25, 0.625, 0.25, 0.625, 0.25, 0.625, 0.25, 0.625, 0.5, 0.625, 0.5, 0.625, 0.25, 0.625, 0.5, 0.625, 0.25, 0.625, 0.25, 0.625, 0.5, 0.625, 0.25, 0.625, 0.25, 0.625, 0.25, 0.625, 0.25, 0.625, 0.25, 0.625, 0.5, 0.625, 0.5, 0.625, 0.25, 0.625, 0.5, 0.625, 0.25, 0.625, 0.25, 0.625, 0.5, 0.625, 0.5, 0.625, 0.5, 0.625, 0.5, 0.625, 0.5, 0.625, 0.25, 0.625, 0.25, 0.625, 0.25, 0.625, 0.25, 0.625, 0.25, 0.625, 0.5, 0.625, 0.5, 0.625, 0.25, 0.625, 0.25, 0.625, 0.25, 0.625, 0.25, 0.625, 0.25, 0.625, 0.5, 0.625, 0.25, 0.625, 0.25, 0.625, 0.5, 0.625, 0.5, 0.625, 0.5, 0.625, 0.5, 0.625, 0.5, 0.625, 0.25, 0.625, 0.5, 0.625, 0.5, 0.625, 0.25, 0.625, 0.5, 0.625, 0.25, 0.625, 0.25, 0.625, 0.5, 0.625, 0.5, 0.625, 0.25, 0.625, 0.25, 0.625, 0.5, 0.625, 0.5, 0.625, 0.5, 0.625, 0.5, 0.625, 0.5, 0.625, 0.25, 0.625, 0.5, 0.625, 0.5, 0.625, 0.25, 0.625, 0.25, 0.625, 0.25, 0.625, 0.25, 0.625, 0.25, 0.625, 0.5, 0.875, 0.5, 0.875, 0.5, 0.625, 0.5, 0.625, 0.5, 0.625, 0.5, 0.625, 0.5, 0.625, 0.5, 0.875, 0.5, 0.625, 0.5, 0.625, 0.5, 0.875, 0.5, 0.625, 0.5, 0.625, 0.5, 0.625, 0.5, 0.625, 0.5, 0.625, 0.5, 0.875, 0.5, 0.875, 0.5, 0.625, 0.5, 0.625, 0.5, 0.625, 0.5, 0.625, 0.5, 0.625, 0.5, 0.875, 0.5, 0.625, 0.5, 0.625, 0.5, 0.875, 0.5, 0.625, 0.25, 0.625, 0.25, 0.625, 0.25, 0.625, 0.25, 0.875, 0.5, 0.625, 0.5, 0.625, 0.5, 0.875, 0.5, 0.625, 0.25, 0.625, 0.25, 0.625, 0.25, 0.625, 0.25, 0.625, 0.5, 0.875, 0.5, 0.875, 0.5, 0.625, 0.5, 0.625, 0.5, 0.875, 0.5, 0.875, 0.5, 0.625, 0.5, 0.625, 0.5, 0.875, 0.5, 0.875, 0.5, 0.625, 0.5, 0.625, 0.5, 0.625, 0.5, 0.625, 0.5, 0.625, 0.5, 0.875, 0.5, 0.625, 0.5, 0.625, 0.5, 0.875, 0.5, 0.625, 0.5, 0.625, 0.5, 0.625, 0.5, 0.625, 0.5, 0.625, 0.5, 0.625, 0.5, 0.625, 0.5, 0.625, 0.5, 0.875, 0.5, 0.625, 0.5, 0.625, 0.5, 0.875, 0.5, 0.625, 0.25, 0.625, 0.25, 0.625, 0.25, 0.625, 0.25, 0.875, 0.5, 0.625, 0.5, 0.625, 0.5, 0.875, 0.5, 0.875, 0.5, 0.625, 0.5, 0.625, 0.5, 0.875, 0.5, 0.625, 0.25, 0.625, 0.25, 0.625, 0.25, 0.625, 0.25, 0.625, 0.25, 0.625, 0.25, 0.625, 0.25, 0.625, 0.25, 0.625, 0.5, 0.625, 0.5, 0.625, 0.5, 0.625, 0.5, 0.875, 0.5, 0.625, 0.5, 0.625, 0.5, 0.875, 0.5, 0.625, 0.5, 0.875, 0.5, 0.875, 0.5, 0.625, 0.5, 0.625, 0.5, 0.625, 0.5, 0.625, 0.5, 0.625, 0.5, 0.625, 0.5, 0.875, 0.5, 0.875, 0.5, 0.625, 0.5, 0.625, 0.5, 0.875, 0.5, 0.875, 0.5, 0.625, 0.5, 0.625, 0.25, 0.625, 0.25, 0.625, 0.25, 0.625, 0.25, 0.875, 0.5, 0.625, 0.5, 0.625, 0.5, 0.875, 0.5, 0.625, 0.5, 0.625, 0.5, 0.625, 0.5, 0.625, 0.5, 0.625, 0.5, 0.375, 0.5, 0.375, 0.5, 0.625, 0.5, 0.625, 0.5, 0.625, 0.5, 0.625, 0.5, 0.625, 0.5, 0.375, 0.5, 0.375, 0.5, 0.375, 0.5, 0.375, 0.5, 0.125, 0.5, 0.125, 0.5, 0.125, 0.5, 0.125, 0.5, 0.125, 0.5, 0.125, 0.5, 0.125, 0.5, 0.125, 0.5, 0.625, 0.25, 0.625, 0.25, 0.625, 0.25, 0.625, 0.25, 0.125, 0.5, 0.125, 0.5, 0.125, 0.5, 0.125, 0.5, 0.625, 0.25, 0.625, 0.25, 0.625, 0.25, 0.625, 0.25, 0.625, 0.25, 0.625, 0.25, 0.625, 0.25, 0.625, 0.25, 0.875, 0.5, 0.7867, 0.5, 0.6477, 0.5, 0.625, 0.5, 0.625, 0.5, 0.875, 0.5, 0.375, 0.5, 0.125, 0.5, 0.125, 0.5, 0.375, 0.5, 0.375, 0.5, 0.375, 0.5, 0.375, 0.5, 0.375, 0.5, 0.625, 0.5, 0.625, 0.5, 0.625, 0.5, 0.625, 0.5, 0.625, 0.5, 0.6477, 0.5, 0.6757, 0.5, 0.7376, 0.5, 0.7858, 0.5, 0.7867, 0.5, 0.875, 0.5, 0.7858, 0.5, 0.7376, 0.5, 0.7376, 0.5, 0.7858, 0.5, 0.6477, 0.5, 0.7867, 0.5, 0.7867, 0.5, 0.6477, 0.5, 0.6757, 0.5, 0.6477, 0.5, 0.6477, 0.5, 0.6757, 0.5, 0.7867, 0.5, 0.7858, 0.5, 0.7858, 0.5, 0.7867, 0.5, 0.7376, 0.5, 0.6757, 0.5, 0.6757, 0.5, 0.7376, 0.5, 0.6477, 0.5, 0.7867, 0.5, 0.7867, 0.5, 0.6477, 0.5, 0.6757, 0.5, 0.6477, 0.5, 0.6477, 0.5, 0.6757, 0.5, 0.7858, 0.5, 0.7376, 0.5, 0.7376, 0.5, 0.7858, 0.5, 0.6757, 0.5, 0.6477, 0.5, 0.6477, 0.5, 0.6757, 0.5, 0.7867, 0.5, 0.7858, 0.5, 0.7858, 0.5, 0.7867, 0.5, 0.7376, 0.5, 0.6757, 0.5, 0.6757, 0.5, 0.7376, 0.5, 0.7376, 0.5, 0.6757, 0.5, 0.6757, 0.5, 0.7376, 0.5, 0.7867, 0.5, 0.7858, 0.5, 0.7858, 0.5, 0.7867, 0.5, 0.7376, 0.5, 0.6757, 0.5, 0.6757, 0.5, 0.7376, 0.5, 0.6477, 0.5, 0.7867, 0.5, 0.7867, 0.5, 0.6477, 0.5, 0.7376, 0.5, 0.7858, 0.5, 0.7858, 0.5, 0.7376, 0.5, 0.7858, 0.5, 0.7376, 0.5, 0.7376, 0.5, 0.7858, 0.5, 0.6477, 0.5, 0.7867, 0.5, 0.7867, 0.5, 0.6477, 0.5, 0.7858, 0.5, 0.7376, 0.5, 0.7376, 0.5, 0.7858, 0.5, 0.6757, 0.5, 0.6477, 0.5, 0.6477, 0.5, 0.6757, 0.5, 0.7867, 0.5, 0.7858, 0.5, 0.7858, 0.5, 0.7867, 0.5, 0.7376, 0.5, 0.6757, 0.5, 0.6757, 0.5, 0.7376, 0.5, 0.6757, 0.5, 0.6477, 0.5, 0.6477, 0.5, 0.6757, 0.5, 0.7867, 0.5, 0.7858, 0.5, 0.7858, 0.5, 0.7867, 0.5, 0.7376, 0.5, 0.6757, 0.5, 0.6757, 0.5, 0.7376, 0.5, 0.6477, 0.5, 0.7867, 0.5, 0.7867, 0.5, 0.6477, 0.5, 0.7858, 0.5, 0.7376, 0.5, 0.7376, 0.5, 0.7858, 0.5, 0.6477, 0.5, 0.7867, 0.5, 0.7867, 0.5, 0.6477, 0.5, 0.7858, 0.5, 0.7376, 0.5, 0.7376, 0.5, 0.7858, 0.5, 0.6757, 0.5, 0.6477, 0.5, 0.6477, 0.5, 0.6757, 0.5, 0.7867, 0.5, 0.7858, 0.5, 0.7858, 0.5, 0.7867, 0.5, 0.7376, 0.5, 0.6757, 0.5, 0.6757, 0.5, 0.7376, 0.5, 0.6757, 0.5, 0.6477, 0.5, 0.6477, 0.5, 0.6757, 0.5, 0.7867, 0.5, 0.7858, 0.5, 0.7858, 0.5, 0.7867, 0.5, 0.7376, 0.5, 0.6757, 0.5, 0.6757, 0.5, 0.7376, 0.5, 0.6477, 0.5, 0.7867, 0.5, 0.7867, 0.5, 0.6477, 0.5, 0.7858, 0.5, 0.7376, 0.5, 0.7376, 0.5, 0.7858, 0.5, 0.6477, 0.5, 0.7867, 0.5, 0.7867, 0.5, 0.6477, 0.5, 0.7858, 0.5, 0.7376, 0.5, 0.7376, 0.5, 0.7858, 0.5, 0.6757, 0.5, 0.6477, 0.5, 0.6477, 0.5, 0.6757, 0.5, 0.7867, 0.5, 0.7858, 0.5, 0.7858, 0.5, 0.7867, 0.5, 0.7376, 0.5, 0.6757, 0.5, 0.6757, 0.5, 0.7376, 0.5, 0.6757, 0.5, 0.6477, 0.5, 0.6477, 0.5, 0.6757, 0.5, 0.7867, 0.5, 0.7858, 0.5, 0.7858, 0.5, 0.7867, 0.5, 0.7376, 0.5, 0.6757, 0.5, 0.6757, 0.5, 0.7376, 0.5, 0.6477, 0.5, 0.7867, 0.5, 0.7867, 0.5, 0.6477, 0.5, 0.7858, 0.5, 0.7376, 0.5, 0.7376, 0.5, 0.7858, 0.5, 0.6477, 0.5, 0.7867, 0.5, 0.7867, 0.5, 0.6477, 0.5, 0.7858, 0.5, 0.7376, 0.5, 0.7376, 0.5, 0.7858, 0.5, 0.6757, 0.5, 0.6477, 0.5, 0.6477, 0.5, 0.6757, 0.5, 0.7867, 0.5, 0.7858, 0.5, 0.7858, 0.5, 0.7867, 0.5, 0.7867, 0.5, 0.7858, 0.5, 0.7858, 0.5, 0.7867, 0.5, 0.6757, 0.5, 0.6477, 0.5, 0.6477, 0.5, 0.6757, 0.5, 0.7867, 0.5, 0.7858, 0.5, 0.7858, 0.5, 0.7867, 0.5, 0.7376, 0.5, 0.6757, 0.5, 0.6757, 0.5, 0.7376, 0.5, 0.6477, 0.5, 0.7867, 0.5, 0.7867, 0.5, 0.6477, 0.5, 0.6477, 0.5, 0.7867, 0.5, 0.7867, 0.5, 0.6477, 0.5, 0.7376, 0.5, 0.6757, 0.5, 0.6757, 0.5, 0.7376, 0.5, 0.6477, 0.5, 0.7867, 0.5, 0.7867, 0.5, 0.6477, 0.5, 0.7858, 0.5, 0.7376, 0.5, 0.7376, 0.5, 0.7858, 0.5, 0.6757, 0.5, 0.6477, 0.5, 0.6477, 0.5, 0.6757, 0.5, 0.6757, 0.5, 0.6477, 0.5, 0.6477, 0.5, 0.6757, 0.5, 0.7858, 0.5, 0.7376, 0.5, 0.7376, 0.5, 0.7858, 0.5, 0.6757, 0.5, 0.6477, 0.5, 0.6477, 0.5, 0.6757, 0.5, 0.7867, 0.5, 0.7858, 0.5, 0.7858, 0.5, 0.7867, 0.5, 0.7376, 0.5, 0.6757, 0.5, 0.6757, 0.5, 0.7376, 0.5, 0.7376, 0.5, 0.6757, 0.5, 0.6757, 0.5, 0.7376, 0.5, 0.7867, 0.5, 0.7858, 0.5, 0.7858, 0.5, 0.7867, 0.5, 0.7376, 0.5, 0.6757, 0.5, 0.6757, 0.5, 0.7376, 0.5, 0.6477, 0.5, 0.7867, 0.5, 0.7867, 0.5, 0.6477, 0.5, 0.7858, 0.5, 0.7376, 0.5, 0.7376, 0.5, 0.7858, 0.5, 0.7858, 0.5, 0.7376, 0.5, 0.7376, 0.5, 0.7858, 0.5, 0.6477, 0.5, 0.7867, 0.5, 0.7867, 0.5, 0.6477, 0.5, 0.7858, 0.5, 0.7376, 0.5, 0.7376, 0.5, 0.7858, 0.5, 0.6757, 0.5, 0.6477, 0.5, 0.6477, 0.5, 0.6757, 0.5, 0.7867, 0.5, 0.7858, 0.5, 0.7858, 0.5, 0.7867, 0.5, 0.7376, 0.5, 0.6757, 0.5, 0.6757, 0.5, 0.7376, 0.5, 0.6757, 0.5, 0.6477, 0.5, 0.6477, 0.5, 0.6757, 0.5, 0.7867, 0.5, 0.7858, 0.5, 0.7858, 0.5, 0.7867, 0.5, 0.7376, 0.5, 0.6757, 0.5, 0.6757, 0.5, 0.7376, 0.5, 0.6477, 0.5, 0.7867, 0.5, 0.7867, 0.5, 0.6477, 0.5, 0.7858, 0.5, 0.7376, 0.5, 0.7376, 0.5, 0.7858, 0.5, 0.6477, 0.5, 0.7867, 0.5, 0.7867, 0.5, 0.6477, 0.5, 0.7858, 0.5, 0.7376, 0.5, 0.7376, 0.5, 0.7858, 0.5, 0.6757, 0.5, 0.6477, 0.5, 0.6477, 0.5, 0.6757, 0.5, 0.7867, 0.5, 0.7858, 0.5, 0.7858, 0.5, 0.7867, 0.5, 0.7376, 0.5, 0.6757, 0.5, 0.6757, 0.5, 0.7376, 0.5, 0.6757, 0.5, 0.6477, 0.5, 0.6477, 0.5, 0.6757, 0.5, 0.7867, 0.5, 0.7858, 0.5, 0.7858, 0.5, 0.7867, 0.5, 0.7376, 0.5, 0.6757, 0.5, 0.6757, 0.5, 0.7376, 0.5, 0.6477, 0.5, 0.7867, 0.5, 0.7867, 0.5, 0.6477, 0.5, 0.6477, 0.5, 0.7867, 0.5, 0.7867, 0.5, 0.6477, 0.5, 0.7858, 0.5, 0.7376, 0.5, 0.7376, 0.5, 0.7858, 0.5, 0.6757, 0.5, 0.6757, 0.5, 0.6757, 0.5, 0.6757, 0.5, 0.7867, 0.5, 0.7858, 0.5, 0.7858, 0.5, 0.7867, 0.5, 0.7858, 0.5, 0.7376, 0.5, 0.7376, 0.5, 0.7858, 0.5, 0.7858, 0.5, 0.7858, 0.5, 0.7858, 0.5, 0.7858, 0.5, 0.7376, 0.5, 0.7858, 0.5, 0.7858, 0.5, 0.7376, 0.5, 0.7376, 0.5, 0.7376, 0.5, 0.7376, 0.5, 0.7376, 0.5, 0.7858, 0.5, 0.7376, 0.5, 0.7376, 0.5, 0.7858, 0.5, 0.7376, 0.5, 0.7376, 0.5, 0.7376, 0.5, 0.7376, 0.5, 0.7858, 0.5, 0.7858, 0.5, 0.7858, 0.5, 0.7858, 0.5, 0.7376, 0.5, 0.7376, 0.5, 0.7376, 0.5, 0.7376, 0.5, 0.7858, 0.5, 0.7376, 0.5, 0.7376, 0.5, 0.7858, 0.5, 0.7376, 0.5, 0.7858, 0.5, 0.7858, 0.5, 0.7376, 0.5, 0.7858, 0.5, 0.7858, 0.5, 0.7858, 0.5, 0.7858, 0.5, 0.7858, 0.5, 0.7376, 0.5, 0.7376, 0.5, 0.7858, 0.5, 0.625, 0.5, 0.875, 0.5, 0.875, 0.5, 0.625, 0.5, 0.625, 0.25, 0.625, 0.25, 0.625, 0.25, 0.625, 0.25, 0.625, 0.5, 0.625, 0.5, 0.625, 0.5, 0.625, 0.5, 0.625, 0.5, 0.625, 0.5, 0.625, 0.5, 0.625, 0.5, 0.625, 0.5, 0.625, 0.5, 0.625, 0.5, 0.625, 0.5, 0.625, 0.5, 0.875, 0.5, 0.875, 0.5, 0.625, 0.5, 0.875, 0.5, 0.625, 0.5, 0.625, 0.5, 0.875, 0.5, 0.625, 0.25, 0.625, 0.25, 0.625, 0.25, 0.625, 0.25, 0.625, 0.25, 0.625, 0.25, 0.625, 0.25, 0.625, 0.25, 0.625, 0.5, 0.875, 0.5, 0.875, 0.5, 0.625, 0.5, 0.625, 0.25, 0.625, 0.25, 0.625, 0.25, 0.625, 0.25, 0.875, 0.5, 0.625, 0.5, 0.625, 0.5, 0.875, 0.5, 0.625, 0.5, 0.625, 0.5, 0.625, 0.5, 0.625, 0.5, 0.875, 0.5, 0.625, 0.5, 0.625, 0.5, 0.875, 0.5, 0.625, 0.5, 0.625, 0.5, 0.625, 0.5, 0.625, 0.5, 0.625, 0.5, 0.875, 0.5, 0.875, 0.5, 0.625, 0.5, 0.625, 0.5, 0.875, 0.5, 0.875, 0.5, 0.625, 0.5, 0.625, 0.5, 0.625, 0.5, 0.625, 0.5, 0.625, 0.5, 0.875, 0.5, 0.625, 0.5, 0.625, 0.5, 0.875, 0.5, 0.625, 0.25, 0.625, 0.25, 0.625, 0.25, 0.625, 0.25, 0.625, 0.5, 0.875, 0.5, 0.875, 0.5, 0.625, 0.5, 0.625, 0.5, 0.625, 0.5, 0.625, 0.5, 0.625, 0.5, 0.875, 0.5, 0.625, 0.5, 0.625, 0.5, 0.875, 0.5, 0.625, 0.25, 0.625, 0.25, 0.625, 0.25, 0.625, 0.25, 0.625, 0.5, 0.875, 0.5, 0.875, 0.5, 0.625, 0.5, 0.625, 0.5, 0.625, 0.5, 0.625, 0.5, 0.625, 0.5, 0.875, 0.5, 0.625, 0.5, 0.625, 0.5, 0.875, 0.5, 0.625, 0.25, 0.625, 0.25, 0.625, 0.25, 0.625, 0.25, 0.875, 0.5, 0.625, 0.5, 0.625, 0.5, 0.875, 0.5, 0.625, 0.25, 0.625, 0.25, 0.625, 0.25, 0.625, 0.25, 0.625, 0.25, 0.625, 0.25, 0.625, 0.25, 0.625, 0.25, 0.875, 0.5, 0.625, 0.5, 0.625, 0.5, 0.875, 0.5, 0.625, 0.5, 0.625, 0.5, 0.625, 0.5, 0.625, 0.5, 0.625, 0.5, 0.625, 0.5, 0.625, 0.5, 0.625, 0.5, 0.625, 0.5, 0.875, 0.5, 0.875, 0.5, 0.625, 0.5, 0.875, 0.5, 0.625, 0.5, 0.625, 0.5, 0.875, 0.5, 0.625, 0.25, 0.625, 0.25, 0.625, 0.25, 0.625, 0.25, 0.125, 0.5, 0.125, 0.5, 0.125, 0.5, 0.125, 0.5, 0.125, 0.5, 0.125, 0.5, 0.125, 0.5, 0.125, 0.5, 0.625, 0.5, 0.625, 0.5, 0.625, 0.5, 0.625, 0.5, 0.625, 0.5, 0.625, 0.5, 0.625, 0.5, 0.625, 0.5, 0.625, 0.5, 0.625, 0.5, 0.625, 0.5, 0.625, 0.5, 0.375, 0.5, 0.375, 0.5, 0.375, 0.5, 0.375, 0.5, 0.125, 0.5, 0.125, 0.5, 0.125, 0.5, 0.125, 0.5, 0.625, 0.25, 0.625, 0.25, 0.625, 0.25, 0.625, 0.25, 0.625, 0.25, 0.625, 0.25, 0.625, 0.25, 0.625, 0.25, 0.875, 0.5, 0.625, 0.5, 0.625, 0.5, 0.875, 0.5, 0.125, 0.5, 0.125, 0.5, 0.125, 0.5, 0.125, 0.5, 0.375, 0.5, 0.375, 0.5, 0.375, 0.5, 0.375, 0.5, 0.625, 0.5, 0.625, 0.5, 0.625, 0.5, 0.625, 0.5, 0.625, 0.5, 0.625, 0.5, 0.625, 0.5, 0.625, 0.5, 0.375, 0.5, 0.375, 0.5, 0.375, 0.5, 0.375, 0.5, 0.375, 0.5, 0.375, 0.5, 0.375, 0.5, 0.375, 0.5, 0.625, 0.5, 0.875, 0.5, 0.875, 0.5, 0.625, 0.5, 0.625, 0.25, 0.625, 0.25, 0.625, 0.25, 0.625, 0.25, 0.625, 0.25, 0.625, 0.25, 0.625, 0.25, 0.625, 0.25, 0.625, 0.25, 0.625, 0.25, 0.625, 0.25, 0.625, 0.25, 0.375, 0.5, 0.375, 0.5, 0.375, 0.5, 0.375, 0.5, 0.375, 0.5, 0.375, 0.5, 0.375, 0.5, 0.375, 0.5, 0.625, 0.25, 0.625, 0.25, 0.625, 0.25, 0.625, 0.25, 0.125, 0.5, 0.125, 0.5, 0.125, 0.5, 0.125, 0.5, 0.125, 0.5, 0.125, 0.5, 0.125, 0.5, 0.125, 0.5, 0.625, 0.5, 0.625, 0.5, 0.625, 0.5, 0.625, 0.5, 0.625, 0.5, 0.625, 0.5, 0.625, 0.5, 0.625, 0.5, 0.875, 0.5, 0.625, 0.5, 0.625, 0.5, 0.875, 0.5, 0.875, 0.5, 0.625, 0.5, 0.625, 0.5, 0.875, 0.5, 0.625, 0.5, 0.625, 0.5, 0.625, 0.5, 0.625, 0.5, 0.625, 0.25, 0.625, 0.25, 0.625, 0.25, 0.625, 0.25, 0.625, 0.25, 0.625, 0.25, 0.625, 0.25, 0.625, 0.25, 0.625, 0.5, 0.875, 0.5, 0.875, 0.5, 0.625, 0.5, 0.625, 0.25, 0.625, 0.25, 0.625, 0.25, 0.625, 0.25, 0.875, 0.5, 0.625, 0.5, 0.625, 0.5, 0.875, 0.5, 0.625, 0.5, 0.875, 0.5, 0.875, 0.5, 0.625, 0.5, 0.875, 0.5, 0.625, 0.5, 0.625, 0.5, 0.875, 0.5, 0.625, 0.5, 0.625, 0.5, 0.625, 0.5, 0.625, 0.5, 0.875, 0.5, 0.625, 0.5, 0.625, 0.5, 0.875, 0.5, 0.625, 0.5, 0.875, 0.5, 0.875, 0.5, 0.625, 0.5, 0.625, 0.5, 0.625, 0.5, 0.625, 0.5, 0.625, 0.5, 0.625, 0.25, 0.625, 0.25, 0.625, 0.25, 0.625, 0.25, 0.625, 0.5, 0.875, 0.5, 0.875, 0.5, 0.625, 0.5, 0.375, 0.25, 0.625, 0.25, 0.625, 0.25, 0.375, 0.25, 0.625, 0.25, 0.375, 0.25, 0.375, 0.25, 0.625, 0.25, 0.625, 0.25, 0.625, 0.25, 0.625, 0.25, 0.625, 0.25, 0.375, 0.25, 0.625, 0.25, 0.625, 0.25, 0.375, 0.25, 0.375, 0.25, 0.625, 0.25, 0.625, 0.25, 0.375, 0.25, 0.375, 0.25, 0.625, 0.25, 0.625, 0.25, 0.375, 0.25, 0.625, 0.25, 0.375, 0.25, 0.375, 0.25, 0.625, 0.25, 0.125, 0.5, 0.125, 0.5, 0.125, 0.5, 0.125, 0.5, 0.375, 0.25, 0.625, 0.25, 0.625, 0.25, 0.375, 0.25, 0.625, 0.25, 0.375, 0.25, 0.375, 0.25, 0.625, 0.25, 0.375, 0.25, 0.625, 0.25, 0.625, 0.25, 0.375, 0.25, 0.625, 0.25, 0.625, 0.25, 0.625, 0.25, 0.625, 0.25, 0.625, 0.5, 0.375, 0.5, 0.375, 0.5, 0.625, 0.5, 0.625, 0.5, 0.375, 0.5, 0.375, 0.5, 0.625, 0.5, 0.375, 0.5, 0.375, 0.5, 0.375, 0.5, 0.375, 0.5, 0.375, 0.5, 0.625, 0.5, 0.625, 0.5, 0.375, 0.5, 0.625, 0.5, 0.375, 0.5, 0.375, 0.5, 0.625, 0.5, 0.375, 0.5, 0.625, 0.5, 0.625, 0.5, 0.375, 0.5, 0.375, 0.5, 0.375, 0.5, 0.375, 0.5, 0.375, 0.5, 0.625, 0.5, 0.375, 0.5, 0.375, 0.5, 0.625, 0.5, 0.625, 0.5, 0.375, 0.5, 0.375, 0.5, 0.625, 0.5, 0.625, 0.5, 0.375, 0.5, 0.375, 0.5, 0.625, 0.5, 0.375, 0.5, 0.625, 0.5, 0.625, 0.5, 0.375, 0.5, 0.625, 0.5, 0.625, 0.5, 0.625, 0.5, 0.625, 0.5, 0.625, 0.25, 0.375, 0.25, 0.375, 0.25, 0.625, 0.25, 0.125, 0.5, 0.125, 0.5, 0.125, 0.5, 0.125, 0.5, 0.625, 0.25, 0.625, 0.25, 0.625, 0.25, 0.625, 0.25, 0.375, 0.25, 0.625, 0.25, 0.625, 0.25, 0.375, 0.25, 0.625, 0.25, 0.625, 0.25, 0.625, 0.25, 0.625, 0.25, 0.625, 0.25, 0.625, 0.25, 0.625, 0.25, 0.625, 0.25, 0.625, 0.25, 0.625, 0.25, 0.625, 0.25, 0.625, 0.25, 0.875, 0.5, 0.875, 0.5, 0.875, 0.5, 0.875, 0.5, 0.625, 0.25, 0.625, 0.25, 0.625, 0.25, 0.625, 0.25, 0.625, 0.25, 0.625, 0.25, 0.625, 0.25, 0.625, 0.25, 0.625, 0.25, 0.625, 0.25, 0.625, 0.25, 0.625, 0.25, 0.875, 0.5, 0.875, 0.5, 0.875, 0.5, 0.875, 0.5, 0.625, 0.25, 0.625, 0.25, 0.625, 0.25, 0.625, 0.25, 0.625, 0.25, 0.625, 0.25, 0.625, 0.25, 0.625, 0.25, 0.625, 0.25, 0.625, 0.25, 0.625, 0.25, 0.625, 0.25, 0.625, 0.25, 0.625, 0.25, 0.625, 0.25, 0.625, 0.25, 0.375, 0.25, 0.625, 0.25, 0.625, 0.25, 0.375, 0.25, 0.375, 0.25, 0.625, 0.25, 0.625, 0.25, 0.375, 0.25, 0.625, 0.25, 0.375, 0.25, 0.375, 0.25, 0.625, 0.25, 0.125, 0.5, 0.125, 0.5, 0.125, 0.5, 0.125, 0.5, 0.625, 0.25, 0.625, 0.25, 0.625, 0.25, 0.625, 0.25, 0.625, 0.25, 0.625, 0.25, 0.625, 0.25, 0.625, 0.25, 0.875, 0.5, 0.875, 0.5, 0.875, 0.5, 0.875, 0.5, 0.625, 0.25, 0.625, 0.25, 0.625, 0.25, 0.625, 0.25, 0.625, 0.25, 0.625, 0.25, 0.625, 0.25, 0.625, 0.25, 0.875, 0.5, 0.875, 0.5, 0.875, 0.5, 0.875, 0.5, 0.625, 0.25, 0.625, 0.25, 0.625, 0.25, 0.625, 0.25, 0.625, 0.25, 0.625, 0.25, 0.625, 0.25, 0.625, 0.25, 0.625, 0.5, 0.625, 0.5, 0.625, 0.5, 0.625, 0.5, 0.625, 0.5, 0.625, 0.5, 0.625, 0.5, 0.625, 0.5, 0.625, 0.5, 0.625, 0.5, 0.625, 0.5, 0.625, 0.5, 0.625, 0.5, 0.625, 0.5, 0.625, 0.5, 0.625, 0.5, 0.625, 0.5, 0.625, 0.5, 0.625, 0.5, 0.625, 0.5, 0.625, 0.5, 0.625, 0.5, 0.625, 0.5, 0.625, 0.5, 0.625, 0.5, 0.625, 0.5, 0.625, 0.5, 0.625, 0.5, 0.625, 0.5, 0.625, 0.5, 0.625, 0.5, 0.625, 0.5, 0.625, 0.5, 0.625, 0.5, 0.625, 0.5, 0.625, 0.5, 0.625, 0.5, 0.625, 0.5, 0.625, 0.5, 0.625, 0.5, 0.625, 0.5, 0.625, 0.5, 0.625, 0.5, 0.625, 0.5, 0.625, 0.5, 0.625, 0.5, 0.625, 0.5, 0.625, 0.5, 0.625, 0.5, 0.625, 0.5, 0.625, 0.5, 0.625, 0.5, 0.625, 0.5, 0.625, 0.5, 0.625, 0.5, 0.625, 0.5, 0.625, 0.5, 0.625, 0.5, 0.625, 0.5, 0.625, 0.5, 0.625, 0.5, 0.625, 0.5, 0.625, 0.5, 0.625, 0.5, 0.625, 0.5, 0.625, 0.5, 0.625, 0.5, 0.625, 0.5, 0.625, 0.5, 0.625, 0.5, 0.625, 0.5, 0.625, 0.5, 0.625, 0.5, 0.625, 0.5, 0.625, 0.5, 0.625, 0.5, 0.625, 0.5, 0.625, 0.5, 0.625, 0.5, 0.625, 0.5, 0.875, 0.5, 0.625, 0.5, 0.625, 0.5, 0.875, 0.5, 0.625, 0.5, 0.625, 0.25, 0.625, 0.25, 0.625, 0.5, 0.625, 0.5, 0.625, 0.5, 0.625, 0.5, 0.625, 0.5, 0.625, 0.25, 0.625, 0.25, 0.625, 0.25, 0.625, 0.25, 0.625, 0.5, 0.625, 0.25, 0.625, 0.25, 0.625, 0.5, 0.6757, 0.5, 0.6477, 0.5, 0.6477, 0.5, 0.6757, 0.5, 0.6477, 0.5, 0.6477, 0.5, 0.6477, 0.5, 0.6477, 0.5, 0.6757, 0.5, 0.6477, 0.5, 0.6477, 0.5, 0.6757, 0.5, 0.625, 0.5, 0.625, 0.5, 0.625, 0.5, 0.625, 0.5, 0.625, 0.5, 0.625, 0.5, 0.625, 0.5, 0.625, 0.5, 0.625, 0.5, 0.625, 0.5, 0.625, 0.5, 0.625, 0.5, 0.625, 0.5, 0.625, 0.5, 0.625, 0.5, 0.625, 0.5, 0.625, 0.25, 0.625, 0.25, 0.625, 0.25, 0.625, 0.25, 0.625, 0.25, 0.625, 0.25, 0.625, 0.25, 0.625, 0.25, 0.625, 0.25, 0.625, 0.25, 0.625, 0.25, 0.625, 0.25, 0.625, 0.25, 0.625, 0.25, 0.625, 0.25, 0.625, 0.25, 0.7867, 0.5, 0.7867, 0.5, 0.7867, 0.5, 0.7867, 0.5, 0.7867, 0.5, 0.7867, 0.5, 0.7867, 0.5, 0.7867, 0.5, 0.6477, 0.5, 0.6477, 0.5, 0.6477, 0.5, 0.6477, 0.5, 0.7867, 0.5, 0.6477, 0.5, 0.6477, 0.5, 0.7867, 0.5, 0.6477, 0.5, 0.7867, 0.5, 0.7867, 0.5, 0.6477, 0.5, 0.7867, 0.5, 0.6477, 0.5, 0.6477, 0.5, 0.7867, 0.5, 0.6477, 0.5, 0.6477, 0.5, 0.6477, 0.5, 0.6477, 0.5, 0.6477, 0.5, 0.7867, 0.5, 0.7867, 0.5, 0.6477, 0.5, 0.625, 0.5, 0.625, 0.25, 0.625, 0.25, 0.625, 0.5, 0.375, 0.5, 0.125, 0.5, 0.125, 0.5, 0.375, 0.5, 0.125, 0.5, 0.375, 0.5, 0.375, 0.5, 0.125, 0.5, 0.375, 0.5, 0.375, 0.5, 0.375, 0.5, 0.375, 0.5, 0.375, 0.5, 0.125, 0.5, 0.125, 0.5, 0.375, 0.5, 0.125, 0.5, 0.125, 0.5, 0.125, 0.5, 0.125, 0.5, 0.375, 0.5, 0.375, 0.5, 0.375, 0.5, 0.375, 0.5, 0.125, 0.5, 0.125, 0.5, 0.125, 0.5, 0.125, 0.5, 0.125, 0.5, 0.375, 0.5, 0.375, 0.5, 0.125, 0.5, 0.375, 0.5, 0.125, 0.5, 0.125, 0.5, 0.375, 0.5, 0.125, 0.5, 0.125, 0.5, 0.125, 0.5, 0.125, 0.5, 0.375, 0.5, 0.125, 0.5, 0.125, 0.5, 0.375, 0.5, 0.125, 0.5, 0.375, 0.5, 0.375, 0.5, 0.125, 0.5, 0.375, 0.5, 0.125, 0.5, 0.125, 0.5, 0.375, 0.5, 0.125, 0.5, 0.375, 0.5, 0.375, 0.5, 0.125, 0.5, 0.125, 0.5, 0.125, 0.5, 0.125, 0.5, 0.125, 0.5, 0.375, 0.5, 0.375, 0.5, 0.375, 0.5, 0.375, 0.5, 0.125, 0.5, 0.125, 0.5, 0.125, 0.5, 0.125, 0.5, 0.125, 0.5, 0.375, 0.5, 0.375, 0.5, 0.125, 0.5, 0.375, 0.5, 0.125, 0.5, 0.125, 0.5, 0.375, 0.5, 0.375, 0.5, 0.375, 0.5, 0.375, 0.5, 0.375, 0.5, 0.375, 0.5, 0.125, 0.5, 0.125, 0.5, 0.375, 0.5, 0.375, 0.5, 0.375, 0.5, 0.375, 0.5, 0.375, 0.5, 0.125, 0.5, 0.375, 0.5, 0.375, 0.5, 0.125, 0.5, 0.125, 0.5, 0.125, 0.5, 0.125, 0.5, 0.125, 0.5, 0.375, 0.5, 0.125, 0.5, 0.125, 0.5, 0.375, 0.5, 0.375, 0.5, 0.375, 0.5, 0.375, 0.5, 0.375, 0.5, 0.375, 0.5, 0.125, 0.5, 0.125, 0.5, 0.375, 0.5, 0.375, 0.25, 0.375, 0.25, 0.375, 0.25, 0.375, 0.25, 0.375, 0.5, 0.125, 0.5, 0.125, 0.5, 0.375, 0.5, 0.125, 0.5, 0.375, 0.5, 0.375, 0.5, 0.125, 0.5, 0.375, 0.5, 0.125, 0.5, 0.125, 0.5, 0.375, 0.5, 0.375, 0.5, 0.375, 0.5, 0.375, 0.5, 0.375, 0.5, 0.625, 0.25, 0.625, 0.25, 0.625, 0.25, 0.625, 0.25, 0.625, 0.25, 0.625, 0.25, 0.625, 0.25, 0.625, 0.25, 0.625, 0.5, 0.625, 0.5, 0.625, 0.5, 0.625, 0.5, 0.625, 0.5, 0.625, 0.25, 0.625, 0.25, 0.625, 0.5, 0.625, 0.25, 0.625, 0.25, 0.625, 0.25, 0.625, 0.25, 0.625, 0.25, 0.625, 0.25, 0.625, 0.25, 0.625, 0.25, 0.625, 0.25, 0.625, 0.5, 0.625, 0.5, 0.625, 0.25, 0.625, 0.5, 0.625, 0.5, 0.625, 0.5, 0.625, 0.5, 0.625, 0.25, 0.625, 0.5, 0.625, 0.5, 0.625, 0.25, 0.625, 0.25, 0.625, 0.5, 0.625, 0.5, 0.625, 0.25, 0.625, 0.5, 0.625, 0.5, 0.625, 0.5, 0.625, 0.5, 0.625, 0.25, 0.625, 0.5, 0.625, 0.5, 0.625, 0.25, 0.625, 0.25, 0.625, 0.5, 0.625, 0.5, 0.625, 0.25, 0.625, 0.5, 0.625, 0.5, 0.625, 0.5, 0.625, 0.5, 0.625, 0.25, 0.625, 0.25, 0.625, 0.25, 0.625, 0.25, 0.625, 0.5, 0.625, 0.25, 0.625, 0.25, 0.625, 0.5, 0.625, 0.5, 0.625, 0.25, 0.625, 0.25, 0.625, 0.5, 0.625, 0.25, 0.625, 0.5, 0.625, 0.5, 0.625, 0.25, 0.625, 0.5, 0.625, 0.5, 0.625, 0.5, 0.625, 0.5, 0.625, 0.5, 0.625, 0.25, 0.625, 0.25, 0.625, 0.5, 0.625, 0.5, 0.625, 0.5, 0.625, 0.5, 0.625, 0.5, 0.625, 0.5, 0.625, 0.5, 0.625, 0.5, 0.625, 0.5, 0.625, 0.5, 0.625, 0.5, 0.625, 0.5, 0.625, 0.5, 0.625, 0.5, 0.625, 0.5, 0.625, 0.5, 0.625, 0.5, 0.625, 0.5, 0.625, 0.5, 0.625, 0.5, 0.625, 0.5, 0.625, 0.5, 0.625, 0.5, 0.625, 0.5, 0.625, 0.5, 0.625, 0.5, 0.625, 0.5, 0.625, 0.5, 0.625, 0.5, 0.625, 0.5, 0.625, 0.5, 0.625, 0.5, 0.625, 0.5, 0.625, 0.5, 0.625, 0.5, 0.625, 0.5, 0.625, 0.5, 0.625, 0.5, 0.625, 0.5, 0.625, 0.5, 0.625, 0.5, 0.625, 0.5, 0.625, 0.5, 0.625, 0.5, 0.625, 0.5, 0.625, 0.5, 0.625, 0.5, 0.625, 0.5, 0.625, 0.5, 0.625, 0.5, 0.625, 0.5, 0.625, 0.5, 0.625, 0.5, 0.625, 0.5, 0.625, 0.5, 0.625, 0.5, 0.625, 0.5, 0.625, 0.5, 0.625, 0.5, 0.625, 0.5, 0.625, 0.5, 0.625, 0.5, 0.625, 0.5, 0.625, 0.5, 0.625, 0.5, 0.625, 0.5, 0.625, 0.5, 0.625, 0.5, 0.625, 0.5, 0.625, 0.5, 0.625, 0.5, 0.625, 0.5, 0.625, 0.5, 0.625, 0.5, 0.625, 0.5, 0.625, 0.5, 0.625, 0.5, 0.625, 0.5, 0.625, 0.5, 0.625, 0.5, 0.625, 0.5, 0.625, 0.5, 0.625, 0.5, 0.625, 0.5, 0.625, 0.5, 0.625, 0.5, 0.625, 0.5, 0.625, 0.5, 0.625, 0.5, 0.625, 0.5, 0.625, 0.5, 0.625, 0.5, 0.625, 0.5, 0.625, 0.5, 0.625, 0.5, 0.625, 0.5, 0.625, 0.5, 0.625, 0.5, 0.625, 0.5, 0.625, 0.5, 0.625, 0.5, 0.625, 0.5, 0.625, 0.5, 0.625, 0.5, 0.625, 0.5, 0.625, 0.5, 0.625, 0.5, 0.625, 0.5, 0.625, 0.5, 0.625, 0.5, 0.625, 0.5, 0.625, 0.5, 0.625, 0.5, 0.625, 0.5, 0.625, 0.5, 0.625, 0.5, 0.625, 0.5, 0.625, 0.5, 0.625, 0.5, 0.625, 0.5, 0.625, 0.5, 0.625, 0.5, 0.625, 0.5, 0.625, 0.5, 0.625, 0.5, 0.625, 0.5, 0.625, 0.5, 0.625, 0.5, 0.625, 0.5, 0.625, 0.5, 0.625, 0.5, 0.625, 0.5, 0.625, 0.5, 0.625, 0.5, 0.625, 0.5, 0.625, 0.5, 0.625, 0.5, 0.625, 0.5, 0.625, 0.5, 0.625, 0.5, 0.625, 0.5, 0.625, 0.5, 0.625, 0.5, 0.625, 0.5, 0.625, 0.5, 0.625, 0.5, 0.625, 0.5, 0.625, 0.5, 0.625, 0.5, 0.625, 0.5, 0.625, 0.5, 0.625, 0.5, 0.625, 0.5, 0.625, 0.5, 0.625, 0.5, 0.625, 0.5, 0.625, 0.5, 0.625, 0.5, 0.625, 0.5, 0.625, 0.5, 0.625, 0.5, 0.625, 0.5, 0.625, 0.5, 0.625, 0.5, 0.625, 0.5, 0.625, 0.5, 0.625, 0.5, 0.625, 0.5, 0.625, 0.5, 0.625, 0.5, 0.625, 0.5, 0.625, 0.5, 0.625, 0.5, 0.625, 0.5, 0.625, 0.5, 0.625, 0.5, 0.625, 0.5, 0.625, 0.5, 0.625, 0.5, 0.625, 0.5, 0.625, 0.5, 0.625, 0.5, 0.625, 0.5, 0.625, 0.5, 0.625, 0.5, 0.625, 0.5, 0.625, 0.5, 0.625, 0.5, 0.625, 0.5, 0.625, 0.5, 0.625, 0.5, 0.625, 0.5, 0.625, 0.5, 0.625, 0.5, 0.625, 0.5, 0.625, 0.5, 0.625, 0.5, 0.625, 0.5, 0.625, 0.5, 0.625, 0.5, 0.625, 0.5, 0.625, 0.5, 0.625, 0.5, 0.625, 0.5, 0.625, 0.5, 0.625, 0.5, 0.625, 0.5, 0.625, 0.5, 0.625, 0.5, 0.625, 0.5, 0.625, 0.5, 0.625, 0.5, 0.625, 0.5, 0.625, 0.5, 0.625, 0.25, 0.625, 0.25, 0.625, 0.5, 0.625, 0.5, 0.625, 0.25, 0.625, 0.25, 0.625, 0.5, 0.625, 0.5, 0.625, 0.5, 0.625, 0.5, 0.625, 0.5, 0.625, 0.25, 0.625, 0.25, 0.625, 0.25, 0.625, 0.25])
me_cube.materials.append(mat_material)
me_cube.use_remesh_preserve_volume = False
me_cube.use_remesh_preserve_attributes = False
me_cube.use_mirror_vertex_groups = False
me_cube.update()

# ---- objects
ob_cube = bpy.data.objects.new('Cube', me_cube)
ob_light = bpy.data.objects.new('Light', light_light)
ob_camera = bpy.data.objects.new('Camera', cam_camera)

# ---- transforms, parenting, visibility, modifiers, constraints
ob_cube.location = (0.0, 0.0, 0.0)
ob_cube.rotation_euler = (-0.4079, -0.0, 0.0)
ob_cube.scale = (1.192, 3.673, 1.804)
ob_cube.lock_rotations_4d = False
ob_cube.empty_display_type = 'ARROWS'
ob_cube.lineart.crease_threshold = 0.0
ob_light.location = (4.076, 1.005, 5.904)
ob_light.rotation_euler = (0.6503, 0.05522, 1.866)
ob_light.lock_rotations_4d = False
ob_light.empty_display_type = 'ARROWS'
ob_light.color = (0.0, 0.0, 0.0, 0.0)
ob_light.lineart.crease_threshold = 0.0
ob_camera.location = (7.359, -6.926, 4.958)
ob_camera.rotation_euler = (1.109, 0.0, 0.8149)
ob_camera.lock_rotations_4d = False
ob_camera.empty_display_type = 'ARROWS'
ob_camera.color = (0.0, 0.0, 0.0, 0.0)
ob_camera.display_type = 'WIRE'
ob_camera.lineart.crease_threshold = 0.0

# ---- collection membership
col_collection.objects.link(ob_cube)
col_collection.objects.link(ob_light)
col_collection.objects.link(ob_camera)

# ---- scene / render settings (as saved in the file)
scene.camera = ob_camera
scene.frame_start = 1; scene.frame_end = 250; scene.frame_set(1)
scene.render.engine = 'BLENDER_EEVEE_NEXT'
scene.cycles.use_denoising = False
scene.cycles.samples = 128
scene.cycles.sampling_pattern = 'TABULATED_SOBOL'
scene.cycles.use_adaptive_sampling = False
scene.cycles.use_light_tree = False
scene.view_settings.view_transform = 'Filmic'
bpy.context.view_layer.update()
